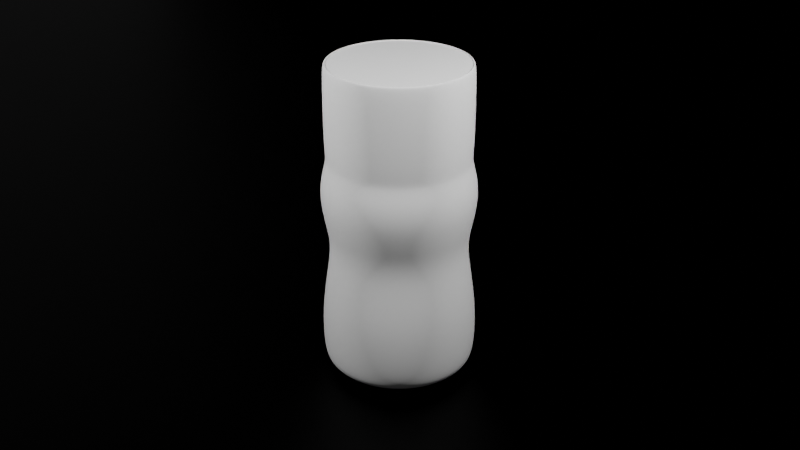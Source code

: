 # Source: PerfectVile.blend  (saved by Blender 3.4.6; exported with 4.5.12 LTS)
import bpy
from mathutils import Matrix  # noqa: F401  (used for matrix-valued properties, if any)

bpy.ops.wm.read_factory_settings(use_empty=True)
scene = bpy.context.scene
scene.name = 'Scene'

# ---- collections
col_collection = bpy.data.collections.new('Collection'); scene.collection.children.link(col_collection)

# ---- materials (node trees are filled in below, after node groups)
mat_material_001 = bpy.data.materials.new('Material.001')
mat_material_002 = bpy.data.materials.new('Material.002')

# ---- material node trees
mat_material_001.use_nodes = True; mat_material_001.node_tree.nodes.clear()
_N = mat_material_001.node_tree.nodes; _L = mat_material_001.node_tree.links
n0 = _N.new('ShaderNodeBsdfPrincipled'); n0.name = 'Principled BSDF'; n0.location = (10, 300)
n0.distribution = 'GGX'
n0.subsurface_method = 'RANDOM_WALK_SKIN'
n0.inputs[0].default_value = (0.0, 0.0, 0.0, 1.0)
n0.inputs[1].default_value = 1.0
n0.inputs[3].default_value = 1.45
n0.inputs[13].default_value = 1.0
n0.inputs[27].default_value = (0.0, 0.0, 0.0, 1.0)
n0.inputs[28].default_value = 1.0
n1 = _N.new('ShaderNodeOutputMaterial'); n1.name = 'Material Output'; n1.location = (300, 300)
_L.new(n0.outputs[0], n1.inputs[0])
n1.is_active_output = True
mat_material_002.use_nodes = True; mat_material_002.node_tree.nodes.clear()
_N = mat_material_002.node_tree.nodes; _L = mat_material_002.node_tree.links
n0 = _N.new('ShaderNodeBsdfPrincipled'); n0.name = 'Principled BSDF'; n0.location = (10, 300)
n0.distribution = 'GGX'
n0.subsurface_method = 'RANDOM_WALK_SKIN'
n0.inputs[0].default_value = (0.0, 0.0, 0.0, 1.0)
n0.inputs[1].default_value = 1.0
n0.inputs[3].default_value = 1.45
n0.inputs[13].default_value = 0.0
n0.inputs[27].default_value = (0.0, 0.0, 0.0, 1.0)
n0.inputs[28].default_value = 1.0
n1 = _N.new('ShaderNodeOutputMaterial'); n1.name = 'Material Output'; n1.location = (300, 300)
_L.new(n0.outputs[0], n1.inputs[0])
n1.is_active_output = True

# ---- world
world_world = bpy.data.worlds.new('World'); scene.world = world_world
world_world.use_nodes = True; world_world.node_tree.nodes.clear()
_N = world_world.node_tree.nodes; _L = world_world.node_tree.links
n0 = _N.new('ShaderNodeOutputWorld'); n0.name = 'World Output'; n0.location = (300, 300)
n1 = _N.new('ShaderNodeBackground'); n1.name = 'Background'; n1.location = (10, 300)
n1.inputs[0].default_value = (0.05088, 0.05088, 0.05088, 1.0)
_L.new(n1.outputs[0], n0.inputs[0])
n0.is_active_output = True
world_world.color = (0.05088, 0.05088, 0.05088)
world_world.use_sun_shadow = False
world_world.sun_shadow_jitter_overblur = 0.0

# ---- cameras
cam_camera = bpy.data.cameras.new('Camera')
cam_camera.clip_end = 100.0
cam_camera.ortho_scale = 7.314

# ---- lights
light_light = bpy.data.lights.new('Light', 'POINT')
light_light.transmission_factor = 0.0
light_light.energy = 1000.0
light_light.shadow_soft_size = 0.1
light_light.shadow_maximum_resolution = 0.006
light_light.use_absolute_resolution = True
light_light_001 = bpy.data.lights.new('Light.001', 'POINT')
light_light_001.transmission_factor = 0.0
light_light_001.energy = 1000.0
light_light_001.shadow_soft_size = 0.1
light_light_001.shadow_maximum_resolution = 0.006
light_light_001.use_absolute_resolution = True
light_light_002 = bpy.data.lights.new('Light.002', 'SPOT')
light_light_002.transmission_factor = 0.0
light_light_002.energy = 1074.0
light_light_002.shadow_soft_size = 6.84
light_light_002.shadow_maximum_resolution = 0.006
light_light_002.use_absolute_resolution = True
light_light_002.spot_blend = 0.4221
light_light_002.spot_size = 1.296

# ---- meshes
me_cylinder = bpy.data.meshes.new('Cylinder')
me_cylinder.from_pydata([(0.0, 1.0, -1.0), (-2.422e-09, 0.8976, 0.9399), (0.1951, 0.9808, -1.0), (0.1751, 0.8804, 0.9399), (0.3827, 0.9239, -1.0), (0.3435, 0.8293, 0.9399), (0.5556, 0.8315, -1.0), (0.4987, 0.7464, 0.9399), (0.7071, 0.7071, -1.0), (0.6347, 0.6347, 0.9399), (0.8315, 0.5556, -1.0), (0.7464, 0.4987, 0.9399), (0.9239, 0.3827, -1.0), (0.8293, 0.3435, 0.9399), (0.9808, 0.1951, -1.0), (0.8804, 0.1751, 0.9399), (1.0, 0.0, -1.0), (0.8976, -7.089e-10, 0.9399), (0.9808, -0.1951, -1.0), (0.8804, -0.1751, 0.9399), (0.9239, -0.3827, -1.0), (0.8293, -0.3435, 0.9399), (0.8315, -0.5556, -1.0), (0.7464, -0.4987, 0.9399), (0.7071, -0.7071, -1.0), (0.6347, -0.6347, 0.9399), (0.5556, -0.8315, -1.0), (0.4987, -0.7464, 0.9399), (0.3827, -0.9239, -1.0), (0.3435, -0.8293, 0.9399), (0.1951, -0.9808, -1.0), (0.1751, -0.8804, 0.9399), (0.0, -1.0, -1.0), (-2.422e-09, -0.8976, 0.9399), (-0.1951, -0.9808, -1.0), (-0.1751, -0.8804, 0.9399), (-0.3827, -0.9239, -1.0), (-0.3435, -0.8293, 0.9399), (-0.5556, -0.8315, -1.0), (-0.4987, -0.7464, 0.9399), (-0.7071, -0.7071, -1.0), (-0.6347, -0.6347, 0.9399), (-0.8315, -0.5556, -1.0), (-0.7464, -0.4987, 0.9399), (-0.9239, -0.3827, -1.0), (-0.8293, -0.3435, 0.9399), (-0.9808, -0.1951, -1.0), (-0.8804, -0.1751, 0.9399), (-1.0, 0.0, -1.0), (-0.8976, -7.089e-10, 0.9399), (-0.9808, 0.1951, -1.0), (-0.8804, 0.1751, 0.9399), (-0.9239, 0.3827, -1.0), (-0.8293, 0.3435, 0.9399), (-0.8315, 0.5556, -1.0), (-0.7464, 0.4987, 0.9399), (-0.7071, 0.7071, -1.0), (-0.6347, 0.6347, 0.9399), (-0.5556, 0.8315, -1.0), (-0.4987, 0.7464, 0.9399), (-0.3827, 0.9239, -1.0), (-0.3435, 0.8293, 0.9399), (-0.1951, 0.9808, -1.0), (-0.1751, 0.8804, 0.9399), (-1.458e-08, 1.0, -1.764), (0.1951, 0.9808, -1.764), (0.3827, 0.9239, -1.764), (0.5556, 0.8315, -1.764), (0.7071, 0.7071, -1.764), (0.8315, 0.5556, -1.764), (0.9239, 0.3827, -1.764), (0.9808, 0.1951, -1.764), (1.0, 0.0, -1.764), (0.9808, -0.1951, -1.764), (0.9239, -0.3827, -1.764), (0.8315, -0.5556, -1.764), (0.7071, -0.7071, -1.764), (0.5556, -0.8315, -1.764), (0.3827, -0.9239, -1.764), (0.1951, -0.9808, -1.764), (-1.458e-08, -1.0, -1.764), (-0.1951, -0.9808, -1.764), (-0.3827, -0.9239, -1.764), (-0.5556, -0.8315, -1.764), (-0.7071, -0.7071, -1.764), (-0.8315, -0.5556, -1.764), (-0.9239, -0.3827, -1.764), (-0.9808, -0.1951, -1.764), (-1.0, 0.0, -1.764), (-0.9808, 0.1951, -1.764), (-0.9239, 0.3827, -1.764), (-0.8315, 0.5556, -1.764), (-0.7071, 0.7071, -1.764), (-0.5556, 0.8315, -1.764), (-0.3827, 0.9239, -1.764), (-0.1951, 0.9808, -1.764), (-2.016e-08, 0.5046, -1.968), (0.09845, 0.4949, -1.968), (0.1931, 0.4662, -1.968), (0.2804, 0.4196, -1.968), (0.3568, 0.3568, -1.968), (0.4196, 0.2804, -1.968), (0.4662, 0.1931, -1.968), (0.4949, 0.09845, -1.968), (0.5046, -3.431e-09, -1.968), (0.4949, -0.09845, -1.968), (0.4662, -0.1931, -1.968), (0.4196, -0.2804, -1.968), (0.3568, -0.3568, -1.968), (0.2804, -0.4196, -1.968), (0.1931, -0.4662, -1.968), (0.09845, -0.4949, -1.968), (-2.016e-08, -0.5046, -1.968), (-0.09845, -0.4949, -1.968), (-0.1931, -0.4662, -1.968), (-0.2804, -0.4196, -1.968), (-0.3568, -0.3568, -1.968), (-0.4196, -0.2804, -1.968), (-0.4662, -0.1931, -1.968), (-0.4949, -0.09845, -1.968), (-0.5046, -3.431e-09, -1.968), (-0.4949, 0.09845, -1.968), (-0.4662, 0.1931, -1.968), (-0.4196, 0.2804, -1.968), (-0.3568, 0.3568, -1.968), (-0.2804, 0.4196, -1.968), (-0.1931, 0.4662, -1.968), (-0.09845, 0.4949, -1.968), (0.8665, 0.1724, -1.876), (0.8162, 0.3381, -1.876), (-0.7346, -0.4908, -1.876), (-0.6247, -0.6247, -1.876), (0.8834, -2.33e-09, -1.876), (-0.8162, -0.3381, -1.876), (0.8665, -0.1724, -1.876), (-0.8665, -0.1724, -1.876), (0.8162, -0.3381, -1.876), (-0.8834, -2.33e-09, -1.876), (0.7346, -0.4908, -1.876), (-0.8665, 0.1724, -1.876), (0.6247, -0.6247, -1.876), (-0.8162, 0.3381, -1.876), (0.4908, -0.7346, -1.876), (-0.7346, 0.4908, -1.876), (0.3381, -0.8162, -1.876), (0.1724, 0.8665, -1.876), (-1.818e-08, 0.8834, -1.876), (-0.6247, 0.6247, -1.876), (0.1724, -0.8665, -1.876), (0.3381, 0.8162, -1.876), (-0.4908, 0.7346, -1.876), (-1.818e-08, -0.8834, -1.876), (0.4908, 0.7346, -1.876), (-0.3381, 0.8162, -1.876), (-0.1724, -0.8665, -1.876), (0.6247, 0.6247, -1.876), (-0.1724, 0.8665, -1.876), (-0.3381, -0.8162, -1.876), (0.7346, 0.4908, -1.876), (-0.4908, -0.7346, -1.876), (-3.346e-09, 0.8512, -0.265), (0.1661, 0.8348, -0.265), (0.3257, 0.7864, -0.265), (0.4729, 0.7077, -0.265), (0.6019, 0.6019, -0.265), (0.7077, 0.4729, -0.265), (0.7864, 0.3257, -0.265), (0.8348, 0.1661, -0.265), (0.8512, -9.7e-10, -0.265), (0.8348, -0.1661, -0.265), (0.7864, -0.3257, -0.265), (0.7077, -0.4729, -0.265), (0.6019, -0.6019, -0.265), (0.4729, -0.7077, -0.265), (0.3257, -0.7864, -0.265), (0.1661, -0.8348, -0.265), (-3.346e-09, -0.8512, -0.265), (-0.1661, -0.8348, -0.265), (-0.3257, -0.7864, -0.265), (-0.4729, -0.7077, -0.265), (-0.6019, -0.6019, -0.265), (-0.7077, -0.4729, -0.265), (-0.7864, -0.3257, -0.265), (-0.8348, -0.1661, -0.265), (-0.8512, -9.7e-10, -0.265), (-0.8348, 0.1661, -0.265), (-0.7864, 0.3257, -0.265), (-0.7077, 0.4729, -0.265), (-0.6019, 0.6019, -0.265), (-0.4729, 0.7077, -0.265), (-0.3257, 0.7864, -0.265), (-0.1661, 0.8348, -0.265), (-1.136e-09, 0.9913, 0.4264), (0.1934, 0.9723, 0.4264), (0.3794, 0.9158, 0.4264), (0.5507, 0.8242, 0.4264), (0.701, 0.701, 0.4264), (0.8242, 0.5507, 0.4264), (0.9158, 0.3794, 0.4264), (0.9723, 0.1934, 0.4264), (0.9913, 1.363e-10, 0.4264), (0.9723, -0.1934, 0.4264), (0.9158, -0.3794, 0.4264), (0.8242, -0.5507, 0.4264), (0.701, -0.701, 0.4264), (0.5507, -0.8242, 0.4264), (0.3794, -0.9158, 0.4264), (0.1934, -0.9723, 0.4264), (-1.136e-09, -0.9913, 0.4264), (-0.1934, -0.9723, 0.4264), (-0.3794, -0.9158, 0.4264), (-0.5507, -0.8242, 0.4264), (-0.701, -0.701, 0.4264), (-0.8242, -0.5507, 0.4264), (-0.9158, -0.3794, 0.4264), (-0.9723, -0.1934, 0.4264), (-0.9913, 1.363e-10, 0.4264), (-0.9723, 0.1934, 0.4264), (-0.9158, 0.3794, 0.4264), (-0.8242, 0.5507, 0.4264), (-0.701, 0.701, 0.4264), (-0.5507, 0.8242, 0.4264), (-0.3794, 0.9158, 0.4264), (-0.1934, 0.9723, 0.4264), (0.1808, 0.9091, 0.08069), (0.3547, 0.8564, 0.08069), (0.515, 0.7707, 0.08069), (0.6554, 0.6554, 0.08069), (0.7707, 0.515, 0.08069), (0.8564, 0.3547, 0.08069), (0.9091, 0.1808, 0.08069), (0.9269, -4.48e-10, 0.08069), (0.9091, -0.1808, 0.08069), (0.8564, -0.3547, 0.08069), (0.7707, -0.515, 0.08069), (0.6554, -0.6554, 0.08069), (0.515, -0.7707, 0.08069), (0.3547, -0.8564, 0.08069), (0.1808, -0.9091, 0.08069), (-2.226e-09, -0.9269, 0.08069), (-0.1808, -0.9091, 0.08069), (-0.3547, -0.8564, 0.08069), (-0.515, -0.7707, 0.08069), (-0.6554, -0.6554, 0.08069), (-0.7707, -0.515, 0.08069), (-0.8564, -0.3547, 0.08069), (-0.9091, -0.1808, 0.08069), (-0.9269, -4.48e-10, 0.08069), (-0.9091, 0.1808, 0.08069), (-0.8564, 0.3547, 0.08069), (-0.7707, 0.515, 0.08069), (-0.6554, 0.6554, 0.08069), (-0.515, 0.7707, 0.08069), (-0.3547, 0.8564, 0.08069), (-0.1808, 0.9091, 0.08069), (-2.226e-09, 0.9269, 0.08069), (-1.528e-09, 0.9699, 0.7011), (0.1892, 0.9513, 0.7011), (0.3712, 0.8961, 0.7011), (0.5389, 0.8064, 0.7011), (0.6858, 0.6858, 0.7011), (0.8064, 0.5389, 0.7011), (0.8961, 0.3712, 0.7011), (0.9513, 0.1892, 0.7011), (0.9699, 1.675e-10, 0.7011), (0.9513, -0.1892, 0.7011), (0.8961, -0.3712, 0.7011), (0.8064, -0.5389, 0.7011), (0.6858, -0.6858, 0.7011), (0.5389, -0.8064, 0.7011), (0.3712, -0.8961, 0.7011), (0.1892, -0.9513, 0.7011), (-1.528e-09, -0.9699, 0.7011), (-0.1892, -0.9513, 0.7011), (-0.3712, -0.8961, 0.7011), (-0.5389, -0.8064, 0.7011), (-0.6858, -0.6858, 0.7011), (-0.8064, -0.5389, 0.7011), (-0.8961, -0.3712, 0.7011), (-0.9513, -0.1892, 0.7011), (-0.9699, 1.675e-10, 0.7011), (-0.9513, 0.1892, 0.7011), (-0.8961, 0.3712, 0.7011), (-0.8064, 0.5389, 0.7011), (-0.6858, 0.6858, 0.7011), (-0.5389, 0.8064, 0.7011), (-0.3712, 0.8961, 0.7011), (-0.1892, 0.9513, 0.7011), (-3.619e-09, 0.9219, 1.064), (0.1799, 0.9042, 1.064), (0.3528, 0.8518, 1.064), (0.5122, 0.7666, 1.064), (0.6519, 0.6519, 1.064), (0.7666, 0.5122, 1.064), (0.8518, 0.3528, 1.064), (0.9042, 0.1799, 1.064), (0.9219, -8.53e-10, 1.064), (0.9042, -0.1799, 1.064), (0.8518, -0.3528, 1.064), (0.7666, -0.5122, 1.064), (0.6519, -0.6519, 1.064), (0.5122, -0.7666, 1.064), (0.3528, -0.8518, 1.064), (0.1799, -0.9042, 1.064), (-3.619e-09, -0.9219, 1.064), (-0.1799, -0.9042, 1.064), (-0.3528, -0.8518, 1.064), (-0.5122, -0.7666, 1.064), (-0.6519, -0.6519, 1.064), (-0.7666, -0.5122, 1.064), (-0.8518, -0.3528, 1.064), (-0.9042, -0.1799, 1.064), (-0.9219, -8.53e-10, 1.064), (-0.9042, 0.1799, 1.064), (-0.8518, 0.3528, 1.064), (-0.7666, 0.5122, 1.064), (-0.6519, 0.6519, 1.064), (-0.5122, 0.7666, 1.064), (-0.3528, 0.8518, 1.064), (-0.1799, 0.9042, 1.064), (1.723e-08, 0.9219, 2.124), (0.1799, 0.9042, 2.124), (0.3528, 0.8518, 2.124), (0.5122, 0.7666, 2.124), (0.6519, 0.6519, 2.124), (0.7666, 0.5122, 2.124), (0.8518, 0.3528, 2.124), (0.9042, 0.1799, 2.124), (0.9219, -8.53e-10, 2.124), (0.9042, -0.1799, 2.124), (0.8518, -0.3528, 2.124), (0.7666, -0.5122, 2.124), (0.6519, -0.6519, 2.124), (0.5122, -0.7666, 2.124), (0.3528, -0.8518, 2.124), (0.1799, -0.9042, 2.124), (1.723e-08, -0.9219, 2.124), (-0.1799, -0.9042, 2.124), (-0.3528, -0.8518, 2.124), (-0.5122, -0.7666, 2.124), (-0.6519, -0.6519, 2.124), (-0.7666, -0.5122, 2.124), (-0.8518, -0.3528, 2.124), (-0.9042, -0.1799, 2.124), (-0.9219, -8.53e-10, 2.124), (-0.9042, 0.1799, 2.124), (-0.8518, 0.3528, 2.124), (-0.7666, 0.5122, 2.124), (-0.6519, 0.6519, 2.124), (-0.5122, 0.7666, 2.124), (-0.3528, 0.8518, 2.124), (-0.1799, 0.9042, 2.124), (1.339e-08, 0.893, 2.16), (0.1742, 0.8758, 2.16), (0.3417, 0.825, 2.16), (0.4961, 0.7425, 2.16), (0.6314, 0.6314, 2.16), (0.7425, 0.4961, 2.16), (0.825, 0.3417, 2.16), (0.8758, 0.1742, 2.16), (0.893, -6.811e-10, 2.16), (0.8758, -0.1742, 2.16), (0.825, -0.3417, 2.16), (0.7425, -0.4961, 2.16), (0.6314, -0.6314, 2.16), (0.4961, -0.7425, 2.16), (0.3417, -0.825, 2.16), (0.1742, -0.8758, 2.16), (1.339e-08, -0.893, 2.16), (-0.1742, -0.8758, 2.16), (-0.3417, -0.825, 2.16), (-0.4961, -0.7425, 2.16), (-0.6314, -0.6314, 2.16), (-0.7425, -0.4961, 2.16), (-0.825, -0.3417, 2.16), (-0.8758, -0.1742, 2.16), (-0.893, -6.811e-10, 2.16), (-0.8758, 0.1742, 2.16), (-0.825, 0.3417, 2.16), (-0.7425, 0.4961, 2.16), (-0.6314, 0.6314, 2.16), (-0.4961, 0.7425, 2.16), (-0.3417, 0.825, 2.16), (-0.1742, 0.8758, 2.16), (-1.973e-08, 0.5011, -1.882), (0.09775, 0.4914, -1.882), (0.1917, 0.4629, -1.882), (0.2784, 0.4166, -1.882), (0.3543, 0.3543, -1.882), (0.4166, 0.2784, -1.882), (0.4629, 0.1917, -1.882), (0.4914, 0.09775, -1.882), (0.5011, -3.458e-09, -1.882), (0.4914, -0.09775, -1.882), (0.4629, -0.1917, -1.882), (0.4166, -0.2784, -1.882), (0.3543, -0.3543, -1.882), (0.2784, -0.4166, -1.882), (0.1917, -0.4629, -1.882), (0.09775, -0.4914, -1.882), (-1.973e-08, -0.5011, -1.882), (-0.09775, -0.4914, -1.882), (-0.1917, -0.4629, -1.882), (-0.2784, -0.4166, -1.882), (-0.3543, -0.3543, -1.882), (-0.4166, -0.2784, -1.882), (-0.4629, -0.1917, -1.882), (-0.4914, -0.09775, -1.882), (-0.5011, -3.471e-09, -1.882), (-0.4914, 0.09775, -1.882), (-0.4629, 0.1917, -1.882), (-0.4166, 0.2784, -1.882), (-0.3543, 0.3543, -1.882), (-0.2784, 0.4166, -1.882), (-0.1917, 0.4629, -1.882), (-0.09775, 0.4914, -1.882), (-1.976e-08, 0.5046, -1.882), (0.09845, 0.4949, -1.882), (0.1931, 0.4662, -1.882), (0.2804, 0.4196, -1.882), (0.3568, 0.3568, -1.882), (0.4196, 0.2804, -1.882), (0.4662, 0.1931, -1.882), (0.4949, 0.09845, -1.882), (0.5046, -3.431e-09, -1.882), (0.4949, -0.09845, -1.882), (0.4662, -0.1931, -1.882), (0.4196, -0.2804, -1.882), (0.3568, -0.3568, -1.882), (0.2804, -0.4196, -1.882), (0.1931, -0.4662, -1.882), (0.09845, -0.4949, -1.882), (-1.976e-08, -0.5046, -1.882), (-0.09845, -0.4949, -1.882), (-0.1931, -0.4662, -1.882), (-0.2804, -0.4196, -1.882), (-0.3568, -0.3568, -1.882), (-0.4196, -0.2804, -1.882), (-0.4662, -0.1931, -1.882), (-0.4949, -0.09845, -1.882), (-0.5046, -3.431e-09, -1.882), (-0.4949, 0.09845, -1.882), (-0.4662, 0.1931, -1.882), (-0.4196, 0.2804, -1.882), (-0.3568, 0.3568, -1.882), (-0.2804, 0.4196, -1.882), (-0.1931, 0.4662, -1.882), (-0.09845, 0.4949, -1.882), (1.335e-08, 0.881, 2.16), (0.1719, 0.8641, 2.16), (0.3371, 0.8139, 2.16), (0.4895, 0.7325, 2.16), (0.623, 0.623, 2.16), (0.7325, 0.4895, 2.16), (0.8139, 0.3371, 2.16), (0.8641, 0.1719, 2.16), (0.881, -6.811e-10, 2.16), (0.8641, -0.1719, 2.16), (0.8139, -0.3371, 2.16), (0.7325, -0.4895, 2.16), (0.623, -0.623, 2.16), (0.4895, -0.7325, 2.16), (0.3371, -0.8139, 2.16), (0.1719, -0.8641, 2.16), (1.335e-08, -0.881, 2.16), (-0.1719, -0.8641, 2.16), (-0.3371, -0.8139, 2.16), (-0.4895, -0.7325, 2.16), (-0.623, -0.623, 2.16), (-0.7325, -0.4895, 2.16), (-0.8139, -0.3371, 2.16), (-0.8641, -0.1719, 2.16), (-0.881, -6.811e-10, 2.16), (-0.8641, 0.1719, 2.16), (-0.8139, 0.3371, 2.16), (-0.7325, 0.4895, 2.16), (-0.623, 0.623, 2.16), (-0.4895, 0.7325, 2.16), (-0.3371, 0.8139, 2.16), (-0.1719, 0.8641, 2.16), (0.1742, 0.8758, 2.16), (1.339e-08, 0.893, 2.16), (0.3417, 0.825, 2.16), (0.4961, 0.7425, 2.16), (0.6314, 0.6314, 2.16), (0.7425, 0.4961, 2.16), (0.825, 0.3417, 2.16), (0.8758, 0.1742, 2.16), (0.893, -6.811e-10, 2.16), (0.8758, -0.1742, 2.16), (0.825, -0.3417, 2.16), (0.7425, -0.4961, 2.16), (0.6314, -0.6314, 2.16), (0.4961, -0.7425, 2.16), (0.3417, -0.825, 2.16), (0.1742, -0.8758, 2.16), (1.339e-08, -0.893, 2.16), (-0.1742, -0.8758, 2.16), (-0.3417, -0.825, 2.16), (-0.4961, -0.7425, 2.16), (-0.6314, -0.6314, 2.16), (-0.7425, -0.4961, 2.16), (-0.825, -0.3417, 2.16), (-0.8758, -0.1742, 2.16), (-0.893, -6.811e-10, 2.16), (-0.8758, 0.1742, 2.16), (-0.825, 0.3417, 2.16), (-0.7425, 0.4961, 2.16), (-0.6314, 0.6314, 2.16), (-0.4961, 0.7425, 2.16), (-0.3417, 0.825, 2.16), (-0.1742, 0.8758, 2.16), (1.421e-08, 0.881, 2.147), (0.1719, 0.8641, 2.147), (0.3371, 0.8139, 2.147), (0.4895, 0.7325, 2.147), (0.623, 0.623, 2.147), (0.7325, 0.4895, 2.147), (0.8139, 0.3371, 2.147), (0.8641, 0.1719, 2.147), (0.881, -6.811e-10, 2.147), (0.8641, -0.1719, 2.147), (0.8139, -0.3371, 2.147), (0.7325, -0.4895, 2.147), (0.623, -0.623, 2.147), (0.4895, -0.7325, 2.147), (0.3371, -0.8139, 2.147), (0.1719, -0.8641, 2.147), (1.421e-08, -0.881, 2.147), (-0.1719, -0.8641, 2.147), (-0.3371, -0.8139, 2.147), (-0.4895, -0.7325, 2.147), (-0.623, -0.623, 2.147), (-0.7325, -0.4895, 2.147), (-0.8139, -0.3371, 2.147), (-0.8641, -0.1719, 2.147), (-0.881, -6.811e-10, 2.147), (-0.8641, 0.1719, 2.147), (-0.8139, 0.3371, 2.147), (-0.7325, 0.4895, 2.147), (-0.623, 0.623, 2.147), (-0.4895, 0.7325, 2.147), (-0.3371, 0.8139, 2.147), (-0.1719, 0.8641, 2.147), (0.1719, 0.8641, 2.147), (1.421e-08, 0.881, 2.147), (0.3371, 0.8139, 2.147), (0.4895, 0.7325, 2.147), (0.623, 0.623, 2.147), (0.7325, 0.4895, 2.147), (0.8139, 0.3371, 2.147), (0.8641, 0.1719, 2.147), (0.881, -6.811e-10, 2.147), (0.8641, -0.1719, 2.147), (0.8139, -0.3371, 2.147), (0.7325, -0.4895, 2.147), (0.623, -0.623, 2.147), (0.4895, -0.7325, 2.147), (0.3371, -0.8139, 2.147), (0.1719, -0.8641, 2.147), (1.421e-08, -0.881, 2.147), (-0.1719, -0.8641, 2.147), (-0.3371, -0.8139, 2.147), (-0.4895, -0.7325, 2.147), (-0.623, -0.623, 2.147), (-0.7325, -0.4895, 2.147), (-0.8139, -0.3371, 2.147), (-0.8641, -0.1719, 2.147), (-0.881, -6.811e-10, 2.147), (-0.8641, 0.1719, 2.147), (-0.8139, 0.3371, 2.147), (-0.7325, 0.4895, 2.147), (-0.623, 0.623, 2.147), (-0.4895, 0.7325, 2.147), (-0.3371, 0.8139, 2.147), (-0.1719, 0.8641, 2.147)], [], [(256, 1, 3, 257), (257, 3, 5, 258), (258, 5, 7, 259), (259, 7, 9, 260), (260, 9, 11, 261), (261, 11, 13, 262), (262, 13, 15, 263), (263, 15, 17, 264), (264, 17, 19, 265), (265, 19, 21, 266), (266, 21, 23, 267), (267, 23, 25, 268), (268, 25, 27, 269), (269, 27, 29, 270), (270, 29, 31, 271), (271, 31, 33, 272), (272, 33, 35, 273), (273, 35, 37, 274), (274, 37, 39, 275), (275, 39, 41, 276), (276, 41, 43, 277), (277, 43, 45, 278), (278, 45, 47, 279), (279, 47, 49, 280), (280, 49, 51, 281), (281, 51, 53, 282), (282, 53, 55, 283), (283, 55, 57, 284), (284, 57, 59, 285), (285, 59, 61, 286), (7, 5, 290, 291), (286, 61, 63, 287), (287, 63, 1, 256), (14, 16, 72, 71), (129, 128, 103, 102), (32, 34, 81, 80), (50, 52, 90, 89), (6, 8, 68, 67), (24, 26, 77, 76), (42, 44, 86, 85), (60, 62, 95, 94), (16, 18, 73, 72), (34, 36, 82, 81), (52, 54, 91, 90), (8, 10, 69, 68), (26, 28, 78, 77), (44, 46, 87, 86), (0, 2, 65, 64), (62, 0, 64, 95), (18, 20, 74, 73), (36, 38, 83, 82), (54, 56, 92, 91), (10, 12, 70, 69), (28, 30, 79, 78), (46, 48, 88, 87), (2, 4, 66, 65), (20, 22, 75, 74), (38, 40, 84, 83), (56, 58, 93, 92), (12, 14, 71, 70), (30, 32, 80, 79), (48, 50, 89, 88), (4, 6, 67, 66), (22, 24, 76, 75), (40, 42, 85, 84), (58, 60, 94, 93), (105, 106, 426, 425), (131, 130, 117, 116), (128, 132, 104, 103), (130, 133, 118, 117), (132, 134, 105, 104), (133, 135, 119, 118), (134, 136, 106, 105), (135, 137, 120, 119), (136, 138, 107, 106), (137, 139, 121, 120), (138, 140, 108, 107), (139, 141, 122, 121), (140, 142, 109, 108), (141, 143, 123, 122), (142, 144, 110, 109), (146, 145, 97, 96), (143, 147, 124, 123), (144, 148, 111, 110), (145, 149, 98, 97), (147, 150, 125, 124), (148, 151, 112, 111), (149, 152, 99, 98), (150, 153, 126, 125), (151, 154, 113, 112), (152, 155, 100, 99), (153, 156, 127, 126), (154, 157, 114, 113), (155, 158, 101, 100), (156, 146, 96, 127), (157, 159, 115, 114), (158, 129, 102, 101), (159, 131, 116, 115), (83, 84, 131, 159), (69, 70, 129, 158), (82, 83, 159, 157), (95, 64, 146, 156), (68, 69, 158, 155), (81, 82, 157, 154), (94, 95, 156, 153), (67, 68, 155, 152), (80, 81, 154, 151), (93, 94, 153, 150), (66, 67, 152, 149), (79, 80, 151, 148), (92, 93, 150, 147), (65, 66, 149, 145), (78, 79, 148, 144), (91, 92, 147, 143), (64, 65, 145, 146), (77, 78, 144, 142), (90, 91, 143, 141), (76, 77, 142, 140), (89, 90, 141, 139), (75, 76, 140, 138), (88, 89, 139, 137), (74, 75, 138, 136), (87, 88, 137, 135), (73, 74, 136, 134), (86, 87, 135, 133), (72, 73, 134, 132), (85, 86, 133, 130), (71, 72, 132, 128), (84, 85, 130, 131), (70, 71, 128, 129), (62, 191, 160, 0), (60, 190, 191, 62), (58, 189, 190, 60), (56, 188, 189, 58), (54, 187, 188, 56), (52, 186, 187, 54), (50, 185, 186, 52), (48, 184, 185, 50), (46, 183, 184, 48), (44, 182, 183, 46), (42, 181, 182, 44), (40, 180, 181, 42), (38, 179, 180, 40), (36, 178, 179, 38), (34, 177, 178, 36), (32, 176, 177, 34), (30, 175, 176, 32), (28, 174, 175, 30), (26, 173, 174, 28), (24, 172, 173, 26), (22, 171, 172, 24), (20, 170, 171, 22), (18, 169, 170, 20), (16, 168, 169, 18), (14, 167, 168, 16), (12, 166, 167, 14), (10, 165, 166, 12), (8, 164, 165, 10), (6, 163, 164, 8), (4, 162, 163, 6), (2, 161, 162, 4), (0, 160, 161, 2), (254, 223, 192, 255), (253, 222, 223, 254), (252, 221, 222, 253), (251, 220, 221, 252), (250, 219, 220, 251), (249, 218, 219, 250), (248, 217, 218, 249), (247, 216, 217, 248), (246, 215, 216, 247), (245, 214, 215, 246), (244, 213, 214, 245), (243, 212, 213, 244), (242, 211, 212, 243), (241, 210, 211, 242), (240, 209, 210, 241), (239, 208, 209, 240), (238, 207, 208, 239), (237, 206, 207, 238), (236, 205, 206, 237), (235, 204, 205, 236), (234, 203, 204, 235), (233, 202, 203, 234), (232, 201, 202, 233), (231, 200, 201, 232), (230, 199, 200, 231), (229, 198, 199, 230), (228, 197, 198, 229), (227, 196, 197, 228), (226, 195, 196, 227), (225, 194, 195, 226), (224, 193, 194, 225), (255, 192, 193, 224), (160, 255, 224, 161), (161, 224, 225, 162), (162, 225, 226, 163), (163, 226, 227, 164), (164, 227, 228, 165), (165, 228, 229, 166), (166, 229, 230, 167), (167, 230, 231, 168), (168, 231, 232, 169), (169, 232, 233, 170), (170, 233, 234, 171), (171, 234, 235, 172), (172, 235, 236, 173), (173, 236, 237, 174), (174, 237, 238, 175), (175, 238, 239, 176), (176, 239, 240, 177), (177, 240, 241, 178), (178, 241, 242, 179), (179, 242, 243, 180), (180, 243, 244, 181), (181, 244, 245, 182), (182, 245, 246, 183), (183, 246, 247, 184), (184, 247, 248, 185), (185, 248, 249, 186), (186, 249, 250, 187), (187, 250, 251, 188), (188, 251, 252, 189), (189, 252, 253, 190), (190, 253, 254, 191), (191, 254, 255, 160), (223, 287, 256, 192), (222, 286, 287, 223), (221, 285, 286, 222), (220, 284, 285, 221), (219, 283, 284, 220), (218, 282, 283, 219), (217, 281, 282, 218), (216, 280, 281, 217), (215, 279, 280, 216), (214, 278, 279, 215), (213, 277, 278, 214), (212, 276, 277, 213), (211, 275, 276, 212), (210, 274, 275, 211), (209, 273, 274, 210), (208, 272, 273, 209), (207, 271, 272, 208), (206, 270, 271, 207), (205, 269, 270, 206), (204, 268, 269, 205), (203, 267, 268, 204), (202, 266, 267, 203), (201, 265, 266, 202), (200, 264, 265, 201), (199, 263, 264, 200), (198, 262, 263, 199), (197, 261, 262, 198), (196, 260, 261, 197), (195, 259, 260, 196), (194, 258, 259, 195), (193, 257, 258, 194), (192, 256, 257, 193), (289, 288, 320, 321), (25, 23, 299, 300), (43, 41, 308, 309), (61, 59, 317, 318), (17, 15, 295, 296), (35, 33, 304, 305), (53, 51, 313, 314), (9, 7, 291, 292), (27, 25, 300, 301), (45, 43, 309, 310), (63, 61, 318, 319), (19, 17, 296, 297), (37, 35, 305, 306), (55, 53, 314, 315), (11, 9, 292, 293), (29, 27, 301, 302), (47, 45, 310, 311), (3, 1, 288, 289), (1, 63, 319, 288), (21, 19, 297, 298), (39, 37, 306, 307), (57, 55, 315, 316), (13, 11, 293, 294), (31, 29, 302, 303), (49, 47, 311, 312), (5, 3, 289, 290), (23, 21, 298, 299), (41, 39, 307, 308), (59, 57, 316, 317), (15, 13, 294, 295), (33, 31, 303, 304), (51, 49, 312, 313), (324, 323, 355, 356), (316, 315, 347, 348), (303, 302, 334, 335), (290, 289, 321, 322), (317, 316, 348, 349), (304, 303, 335, 336), (291, 290, 322, 323), (318, 317, 349, 350), (305, 304, 336, 337), (292, 291, 323, 324), (319, 318, 350, 351), (306, 305, 337, 338), (293, 292, 324, 325), (288, 319, 351, 320), (307, 306, 338, 339), (294, 293, 325, 326), (308, 307, 339, 340), (295, 294, 326, 327), (309, 308, 340, 341), (296, 295, 327, 328), (310, 309, 341, 342), (297, 296, 328, 329), (311, 310, 342, 343), (298, 297, 329, 330), (312, 311, 343, 344), (299, 298, 330, 331), (313, 312, 344, 345), (300, 299, 331, 332), (314, 313, 345, 346), (301, 300, 332, 333), (315, 314, 346, 347), (302, 301, 333, 334), (376, 375, 503, 504), (351, 350, 382, 383), (338, 337, 369, 370), (325, 324, 356, 357), (320, 351, 383, 352), (339, 338, 370, 371), (326, 325, 357, 358), (340, 339, 371, 372), (327, 326, 358, 359), (341, 340, 372, 373), (328, 327, 359, 360), (342, 341, 373, 374), (329, 328, 360, 361), (343, 342, 374, 375), (330, 329, 361, 362), (344, 343, 375, 376), (331, 330, 362, 363), (345, 344, 376, 377), (332, 331, 363, 364), (346, 345, 377, 378), (333, 332, 364, 365), (347, 346, 378, 379), (334, 333, 365, 366), (321, 320, 352, 353), (348, 347, 379, 380), (335, 334, 366, 367), (322, 321, 353, 354), (349, 348, 380, 381), (336, 335, 367, 368), (323, 322, 354, 355), (350, 349, 381, 382), (337, 336, 368, 369), (384, 385, 386, 387, 388, 389, 390, 391, 392, 393, 394, 395, 396, 397, 398, 399, 400, 401, 402, 403, 404, 405, 406, 407, 408, 409, 410, 411, 412, 413, 414, 415), (119, 120, 440, 439), (106, 107, 427, 426), (120, 121, 441, 440), (107, 108, 428, 427), (121, 122, 442, 441), (108, 109, 429, 428), (122, 123, 443, 442), (109, 110, 430, 429), (96, 97, 417, 416), (123, 124, 444, 443), (110, 111, 431, 430), (97, 98, 418, 417), (124, 125, 445, 444), (111, 112, 432, 431), (98, 99, 419, 418), (125, 126, 446, 445), (112, 113, 433, 432), (99, 100, 420, 419), (126, 127, 447, 446), (113, 114, 434, 433), (100, 101, 421, 420), (127, 96, 416, 447), (114, 115, 435, 434), (101, 102, 422, 421), (115, 116, 436, 435), (102, 103, 423, 422), (116, 117, 437, 436), (103, 104, 424, 423), (117, 118, 438, 437), (104, 105, 425, 424), (118, 119, 439, 438), (385, 384, 416, 417), (386, 385, 417, 418), (387, 386, 418, 419), (388, 387, 419, 420), (389, 388, 420, 421), (390, 389, 421, 422), (391, 390, 422, 423), (392, 391, 423, 424), (393, 392, 424, 425), (394, 393, 425, 426), (395, 394, 426, 427), (396, 395, 427, 428), (397, 396, 428, 429), (398, 397, 429, 430), (399, 398, 430, 431), (400, 399, 431, 432), (401, 400, 432, 433), (402, 401, 433, 434), (403, 402, 434, 435), (404, 403, 435, 436), (405, 404, 436, 437), (406, 405, 437, 438), (407, 406, 438, 439), (408, 407, 439, 440), (409, 408, 440, 441), (410, 409, 441, 442), (411, 410, 442, 443), (412, 411, 443, 444), (413, 412, 444, 445), (414, 413, 445, 446), (415, 414, 446, 447), (384, 415, 447, 416), (457, 456, 552, 553), (363, 362, 490, 491), (377, 376, 504, 505), (364, 363, 491, 492), (378, 377, 505, 506), (365, 364, 492, 493), (379, 378, 506, 507), (366, 365, 493, 494), (353, 352, 481, 480), (380, 379, 507, 508), (367, 366, 494, 495), (354, 353, 480, 482), (381, 380, 508, 509), (368, 367, 495, 496), (355, 354, 482, 483), (382, 381, 509, 510), (369, 368, 496, 497), (356, 355, 483, 484), (383, 382, 510, 511), (370, 369, 497, 498), (357, 356, 484, 485), (352, 383, 511, 481), (371, 370, 498, 499), (358, 357, 485, 486), (372, 371, 499, 500), (359, 358, 486, 487), (373, 372, 500, 501), (360, 359, 487, 488), (374, 373, 501, 502), (361, 360, 488, 489), (375, 374, 502, 503), (362, 361, 489, 490), (448, 449, 480, 481), (449, 450, 482, 480), (450, 451, 483, 482), (451, 452, 484, 483), (452, 453, 485, 484), (453, 454, 486, 485), (454, 455, 487, 486), (455, 456, 488, 487), (456, 457, 489, 488), (457, 458, 490, 489), (458, 459, 491, 490), (459, 460, 492, 491), (460, 461, 493, 492), (461, 462, 494, 493), (462, 463, 495, 494), (463, 464, 496, 495), (464, 465, 497, 496), (465, 466, 498, 497), (466, 467, 499, 498), (467, 468, 500, 499), (468, 469, 501, 500), (469, 470, 502, 501), (470, 471, 503, 502), (471, 472, 504, 503), (472, 473, 505, 504), (473, 474, 506, 505), (474, 475, 507, 506), (475, 476, 508, 507), (476, 477, 509, 508), (477, 478, 510, 509), (478, 479, 511, 510), (479, 448, 481, 511), (513, 512, 543, 542, 541, 540, 539, 538, 537, 536, 535, 534, 533, 532, 531, 530, 529, 528, 527, 526, 525, 524, 523, 522, 521, 520, 519, 518, 517, 516, 515, 514), (471, 470, 566, 567), (458, 457, 553, 554), (472, 471, 567, 568), (459, 458, 554, 555), (473, 472, 568, 569), (460, 459, 555, 556), (474, 473, 569, 570), (461, 460, 556, 557), (475, 474, 570, 571), (462, 461, 557, 558), (449, 448, 545, 544), (476, 475, 571, 572), (463, 462, 558, 559), (450, 449, 544, 546), (477, 476, 572, 573), (464, 463, 559, 560), (451, 450, 546, 547), (478, 477, 573, 574), (465, 464, 560, 561), (452, 451, 547, 548), (479, 478, 574, 575), (466, 465, 561, 562), (453, 452, 548, 549), (448, 479, 575, 545), (467, 466, 562, 563), (454, 453, 549, 550), (468, 467, 563, 564), (455, 454, 550, 551), (469, 468, 564, 565), (456, 455, 551, 552), (470, 469, 565, 566), (512, 513, 544, 545), (513, 514, 546, 544), (514, 515, 547, 546), (515, 516, 548, 547), (516, 517, 549, 548), (517, 518, 550, 549), (518, 519, 551, 550), (519, 520, 552, 551), (520, 521, 553, 552), (521, 522, 554, 553), (522, 523, 555, 554), (523, 524, 556, 555), (524, 525, 557, 556), (525, 526, 558, 557), (526, 527, 559, 558), (527, 528, 560, 559), (528, 529, 561, 560), (529, 530, 562, 561), (530, 531, 563, 562), (531, 532, 564, 563), (532, 533, 565, 564), (533, 534, 566, 565), (534, 535, 567, 566), (535, 536, 568, 567), (536, 537, 569, 568), (537, 538, 570, 569), (538, 539, 571, 570), (539, 540, 572, 571), (540, 541, 573, 572), (541, 542, 574, 573), (542, 543, 575, 574), (543, 512, 545, 575)])
_uv = me_cylinder.uv_layers.new(name='UVMap')
_uv.uv.foreach_set('vector', [1.001, 0.9218, 1.0, 1.0, 0.9688, 1.0, 0.9688, 0.9218, 0.9688, 0.9218, 0.9688, 1.0, 0.9375, 1.0, 0.9375, 0.9218, 0.9375, 0.9218, 0.9375, 1.0, 0.9062, 1.0, 0.9062, 0.9218, 0.9062, 0.9218, 0.9062, 1.0, 0.875, 1.0, 0.875, 0.9218, 0.875, 0.9218, 0.875, 1.0, 0.8438, 1.0, 0.8438, 0.9218, 0.8438, 0.9218, 0.8438, 1.0, 0.8125, 1.0, 0.8125, 0.9218, 0.8125, 0.9218, 0.8125, 1.0, 0.7812, 1.0, 0.7812, 0.9218, 0.7812, 0.9218, 0.7812, 1.0, 0.75, 1.0, 0.75, 0.9218, 0.75, 0.9218, 0.75, 1.0, 0.7188, 1.0, 0.7188, 0.9218, 0.7188, 0.9218, 0.7188, 1.0, 0.6875, 1.0, 0.6875, 0.9218, 0.6875, 0.9218, 0.6875, 1.0, 0.6562, 1.0, 0.6562, 0.9218, 0.6562, 0.9218, 0.6562, 1.0, 0.625, 1.0, 0.625, 0.9218, 0.625, 0.9218, 0.625, 1.0, 0.5938, 1.0, 0.5938, 0.9218, 0.5938, 0.9218, 0.5938, 1.0, 0.5625, 1.0, 0.5625, 0.9218, 0.5625, 0.9218, 0.5625, 1.0, 0.5312, 1.0, 0.5312, 0.9218, 0.5312, 0.9218, 0.5312, 1.0, 0.5, 1.0, 0.5, 0.9218, 0.5, 0.9218, 0.5, 1.0, 0.4688, 1.0, 0.4688, 0.9218, 0.4688, 0.9218, 0.4688, 1.0, 0.4375, 1.0, 0.4375, 0.9218, 0.4375, 0.9218, 0.4375, 1.0, 0.4062, 1.0, 0.4062, 0.9218, 0.4062, 0.9218, 0.4062, 1.0, 0.375, 1.0, 0.375, 0.9218, 0.375, 0.9218, 0.375, 1.0, 0.3438, 1.0, 0.3438, 0.9218, 0.3438, 0.9218, 0.3438, 1.0, 0.3125, 1.0, 0.3125, 0.9218, 0.3125, 0.9218, 0.3125, 1.0, 0.2812, 1.0, 0.2812, 0.9218, 0.2812, 0.9218, 0.2812, 1.0, 0.25, 1.0, 0.25, 0.9218, 0.25, 0.9218, 0.25, 1.0, 0.2188, 1.0, 0.2188, 0.9218, 0.2188, 0.9218, 0.2188, 1.0, 0.1875, 1.0, 0.1875, 0.9218, 0.1875, 0.9218, 0.1875, 1.0, 0.1562, 1.0, 0.1562, 0.9218, 0.1562, 0.9218, 0.1562, 1.0, 0.125, 1.0, 0.125, 0.9218, 0.125, 0.9218, 0.125, 1.0, 0.09375, 1.0, 0.09375, 0.9218, 0.09375, 0.9218, 0.09375, 1.0, 0.0625, 1.0, 0.0625, 0.9218, 0.9062, 1.0, 0.9375, 1.0, 0.9375, 1.0, 0.9062, 1.0, 0.0625, 0.9218, 0.0625, 1.0, 0.03125, 1.0, 0.03125, 0.9218, 0.03125, 0.9218, 0.03125, 1.0, 0.0, 1.0, -0.0005017, 0.9218, 0.7812, 0.5, 0.75, 0.5, 0.75, 0.5, 0.7812, 0.5, 0.8125, 0.5, 0.7812, 0.5, 0.7812, 0.5, 0.8125, 0.5, 0.5, 0.5, 0.4688, 0.5, 0.4688, 0.5, 0.5, 0.5, 0.2188, 0.5, 0.1875, 0.5, 0.1875, 0.5, 0.2188, 0.5, 0.9062, 0.5, 0.875, 0.5, 0.875, 0.5, 0.9062, 0.5, 0.625, 0.5, 0.5938, 0.5, 0.5938, 0.5, 0.625, 0.5, 0.3438, 0.5, 0.3125, 0.5, 0.3125, 0.5, 0.3438, 0.5, 0.0625, 0.5, 0.03125, 0.5, 0.03125, 0.5, 0.0625, 0.5, 0.75, 0.5, 0.7188, 0.5, 0.7188, 0.5, 0.75, 0.5, 0.4688, 0.5, 0.4375, 0.5, 0.4375, 0.5, 0.4688, 0.5, 0.1875, 0.5, 0.1562, 0.5, 0.1562, 0.5, 0.1875, 0.5, 0.875, 0.5, 0.8438, 0.5, 0.8438, 0.5, 0.875, 0.5, 0.5938, 0.5, 0.5625, 0.5, 0.5625, 0.5, 0.5938, 0.5, 0.3125, 0.5, 0.2812, 0.5, 0.2812, 0.5, 0.3125, 0.5, 1.0, 0.5, 0.9688, 0.5, 0.9688, 0.5, 1.0, 0.5, 0.03125, 0.5, 0.0, 0.5, 0.0, 0.5, 0.03125, 0.5, 0.7188, 0.5, 0.6875, 0.5, 0.6875, 0.5, 0.7188, 0.5, 0.4375, 0.5, 0.4062, 0.5, 0.4062, 0.5, 0.4375, 0.5, 0.1562, 0.5, 0.125, 0.5, 0.125, 0.5, 0.1562, 0.5, 0.8438, 0.5, 0.8125, 0.5, 0.8125, 0.5, 0.8438, 0.5, 0.5625, 0.5, 0.5312, 0.5, 0.5312, 0.5, 0.5625, 0.5, 0.2812, 0.5, 0.25, 0.5, 0.25, 0.5, 0.2812, 0.5, 0.9688, 0.5, 0.9375, 0.5, 0.9375, 0.5, 0.9688, 0.5, 0.6875, 0.5, 0.6562, 0.5, 0.6562, 0.5, 0.6875, 0.5, 0.4062, 0.5, 0.375, 0.5, 0.375, 0.5, 0.4062, 0.5, 0.125, 0.5, 0.09375, 0.5, 0.09375, 0.5, 0.125, 0.5, 0.8125, 0.5, 0.7812, 0.5, 0.7812, 0.5, 0.8125, 0.5, 0.5312, 0.5, 0.5, 0.5, 0.5, 0.5, 0.5312, 0.5, 0.25, 0.5, 0.2188, 0.5, 0.2188, 0.5, 0.25, 0.5, 0.9375, 0.5, 0.9062, 0.5, 0.9062, 0.5, 0.9375, 0.5, 0.6562, 0.5, 0.625, 0.5, 0.625, 0.5, 0.6562, 0.5, 0.375, 0.5, 0.3438, 0.5, 0.3438, 0.5, 0.375, 0.5, 0.09375, 0.5, 0.0625, 0.5, 0.0625, 0.5, 0.09375, 0.5, 0.7188, 0.5, 0.6875, 0.5, 0.6875, 0.5, 0.7188, 0.5, 0.375, 0.5, 0.3438, 0.5, 0.3438, 0.5, 0.375, 0.5, 0.7812, 0.5, 0.75, 0.5, 0.75, 0.5, 0.7812, 0.5, 0.3438, 0.5, 0.3125, 0.5, 0.3125, 0.5, 0.3438, 0.5, 0.75, 0.5, 0.7188, 0.5, 0.7188, 0.5, 0.75, 0.5, 0.3125, 0.5, 0.2812, 0.5, 0.2812, 0.5, 0.3125, 0.5, 0.7188, 0.5, 0.6875, 0.5, 0.6875, 0.5, 0.7188, 0.5, 0.2812, 0.5, 0.25, 0.5, 0.25, 0.5, 0.2812, 0.5, 0.6875, 0.5, 0.6563, 0.5, 0.6562, 0.5, 0.6875, 0.5, 0.25, 0.5, 0.2188, 0.5, 0.2188, 0.5, 0.25, 0.5, 0.6563, 0.5, 0.625, 0.5, 0.625, 0.5, 0.6562, 0.5, 0.2188, 0.5, 0.1875, 0.5, 0.1875, 0.5, 0.2188, 0.5, 0.625, 0.5, 0.5938, 0.5, 0.5938, 0.5, 0.625, 0.5, 0.1875, 0.5, 0.1562, 0.5, 0.1562, 0.5, 0.1875, 0.5, 0.5938, 0.5, 0.5625, 0.5, 0.5625, 0.5, 0.5938, 0.5, 1.0, 0.5, 0.9687, 0.5, 0.9688, 0.5, 1.0, 0.5, 0.1562, 0.5, 0.125, 0.5, 0.125, 0.5, 0.1562, 0.5, 0.5625, 0.5, 0.5312, 0.5, 0.5312, 0.5, 0.5625, 0.5, 0.9687, 0.5, 0.9375, 0.5, 0.9375, 0.5, 0.9688, 0.5, 0.125, 0.5, 0.09375, 0.5, 0.09375, 0.5, 0.125, 0.5, 0.5312, 0.5, 0.5, 0.5, 0.5, 0.5, 0.5312, 0.5, 0.9375, 0.5, 0.9062, 0.5, 0.9062, 0.5, 0.9375, 0.5, 0.09375, 0.5, 0.0625, 0.5, 0.0625, 0.5, 0.09375, 0.5, 0.5, 0.5, 0.4688, 0.5, 0.4688, 0.5, 0.5, 0.5, 0.9062, 0.5, 0.875, 0.5, 0.875, 0.5, 0.9062, 0.5, 0.0625, 0.5, 0.03125, 0.5, 0.03125, 0.5, 0.0625, 0.5, 0.4688, 0.5, 0.4375, 0.5, 0.4375, 0.5, 0.4688, 0.5, 0.875, 0.5, 0.8438, 0.5, 0.8438, 0.5, 0.875, 0.5, 0.03125, 0.5, -0.0004204, 0.5, 0.0, 0.5, 0.03125, 0.5, 0.4375, 0.5, 0.4062, 0.5, 0.4062, 0.5, 0.4375, 0.5, 0.8438, 0.5, 0.8125, 0.5, 0.8125, 0.5, 0.8438, 0.5, 0.4062, 0.5, 0.375, 0.5, 0.375, 0.5, 0.4062, 0.5, 0.4062, 0.5, 0.375, 0.5, 0.375, 0.5, 0.4062, 0.5, 0.8438, 0.5, 0.8125, 0.5, 0.8125, 0.5, 0.8438, 0.5, 0.4375, 0.5, 0.4062, 0.5, 0.4062, 0.5, 0.4375, 0.5, 0.03125, 0.5, 0.0, 0.5, -0.0004204, 0.5, 0.03125, 0.5, 0.875, 0.5, 0.8438, 0.5, 0.8438, 0.5, 0.875, 0.5, 0.4688, 0.5, 0.4375, 0.5, 0.4375, 0.5, 0.4688, 0.5, 0.0625, 0.5, 0.03125, 0.5, 0.03125, 0.5, 0.0625, 0.5, 0.9062, 0.5, 0.875, 0.5, 0.875, 0.5, 0.9062, 0.5, 0.5, 0.5, 0.4688, 0.5, 0.4688, 0.5, 0.5, 0.5, 0.09375, 0.5, 0.0625, 0.5, 0.0625, 0.5, 0.09375, 0.5, 0.9375, 0.5, 0.9062, 0.5, 0.9062, 0.5, 0.9375, 0.5, 0.5312, 0.5, 0.5, 0.5, 0.5, 0.5, 0.5312, 0.5, 0.125, 0.5, 0.09375, 0.5, 0.09375, 0.5, 0.125, 0.5, 0.9688, 0.5, 0.9375, 0.5, 0.9375, 0.5, 0.9687, 0.5, 0.5625, 0.5, 0.5312, 0.5, 0.5312, 0.5, 0.5625, 0.5, 0.1562, 0.5, 0.125, 0.5, 0.125, 0.5, 0.1562, 0.5, 1.0, 0.5, 0.9688, 0.5, 0.9687, 0.5, 1.0, 0.5, 0.5938, 0.5, 0.5625, 0.5, 0.5625, 0.5, 0.5938, 0.5, 0.1875, 0.5, 0.1562, 0.5, 0.1562, 0.5, 0.1875, 0.5, 0.625, 0.5, 0.5938, 0.5, 0.5938, 0.5, 0.625, 0.5, 0.2188, 0.5, 0.1875, 0.5, 0.1875, 0.5, 0.2188, 0.5, 0.6562, 0.5, 0.625, 0.5, 0.625, 0.5, 0.6563, 0.5, 0.25, 0.5, 0.2188, 0.5, 0.2188, 0.5, 0.25, 0.5, 0.6875, 0.5, 0.6562, 0.5, 0.6563, 0.5, 0.6875, 0.5, 0.2812, 0.5, 0.25, 0.5, 0.25, 0.5, 0.2812, 0.5, 0.7188, 0.5, 0.6875, 0.5, 0.6875, 0.5, 0.7188, 0.5, 0.3125, 0.5, 0.2812, 0.5, 0.2812, 0.5, 0.3125, 0.5, 0.75, 0.5, 0.7188, 0.5, 0.7188, 0.5, 0.75, 0.5, 0.3438, 0.5, 0.3125, 0.5, 0.3125, 0.5, 0.3438, 0.5, 0.7812, 0.5, 0.75, 0.5, 0.75, 0.5, 0.7812, 0.5, 0.375, 0.5, 0.3438, 0.5, 0.3438, 0.5, 0.375, 0.5, 0.8125, 0.5, 0.7812, 0.5, 0.7812, 0.5, 0.8125, 0.5, 0.03125, 0.5, 0.03125, 0.6594, 0.0, 0.6594, 0.0, 0.5, 0.0625, 0.5, 0.0625, 0.6594, 0.03125, 0.6594, 0.03125, 0.5, 0.09375, 0.5, 0.09375, 0.6594, 0.0625, 0.6594, 0.0625, 0.5, 0.125, 0.5, 0.125, 0.6594, 0.09375, 0.6594, 0.09375, 0.5, 0.1562, 0.5, 0.1562, 0.6594, 0.125, 0.6594, 0.125, 0.5, 0.1875, 0.5, 0.1875, 0.6594, 0.1562, 0.6594, 0.1562, 0.5, 0.2188, 0.5, 0.2188, 0.6594, 0.1875, 0.6594, 0.1875, 0.5, 0.25, 0.5, 0.25, 0.6594, 0.2188, 0.6594, 0.2188, 0.5, 0.2812, 0.5, 0.2812, 0.6594, 0.25, 0.6594, 0.25, 0.5, 0.3125, 0.5, 0.3125, 0.6594, 0.2812, 0.6594, 0.2812, 0.5, 0.3438, 0.5, 0.3438, 0.6594, 0.3125, 0.6594, 0.3125, 0.5, 0.375, 0.5, 0.375, 0.6594, 0.3438, 0.6594, 0.3438, 0.5, 0.4062, 0.5, 0.4062, 0.6594, 0.375, 0.6594, 0.375, 0.5, 0.4375, 0.5, 0.4375, 0.6594, 0.4062, 0.6594, 0.4062, 0.5, 0.4688, 0.5, 0.4688, 0.6594, 0.4375, 0.6594, 0.4375, 0.5, 0.5, 0.5, 0.5, 0.6594, 0.4688, 0.6594, 0.4688, 0.5, 0.5312, 0.5, 0.5312, 0.6594, 0.5, 0.6594, 0.5, 0.5, 0.5625, 0.5, 0.5625, 0.6594, 0.5312, 0.6594, 0.5312, 0.5, 0.5938, 0.5, 0.5938, 0.6594, 0.5625, 0.6594, 0.5625, 0.5, 0.625, 0.5, 0.625, 0.6594, 0.5938, 0.6594, 0.5938, 0.5, 0.6562, 0.5, 0.6562, 0.6594, 0.625, 0.6594, 0.625, 0.5, 0.6875, 0.5, 0.6875, 0.6594, 0.6562, 0.6594, 0.6562, 0.5, 0.7188, 0.5, 0.7188, 0.6594, 0.6875, 0.6594, 0.6875, 0.5, 0.75, 0.5, 0.75, 0.6594, 0.7188, 0.6594, 0.7188, 0.5, 0.7812, 0.5, 0.7812, 0.6594, 0.75, 0.6594, 0.75, 0.5, 0.8125, 0.5, 0.8125, 0.6594, 0.7812, 0.6594, 0.7812, 0.5, 0.8438, 0.5, 0.8438, 0.6594, 0.8125, 0.6594, 0.8125, 0.5, 0.875, 0.5, 0.875, 0.6594, 0.8438, 0.6594, 0.8438, 0.5, 0.9062, 0.5, 0.9062, 0.6594, 0.875, 0.6594, 0.875, 0.5, 0.9375, 0.5, 0.9375, 0.6594, 0.9062, 0.6594, 0.9062, 0.5, 0.9688, 0.5, 0.9688, 0.6594, 0.9375, 0.6594, 0.9375, 0.5, 1.0, 0.5, 1.0, 0.6594, 0.9688, 0.6594, 0.9688, 0.5, 0.03125, 0.7459, 0.03125, 0.8318, -0.001079, 0.8318, -0.0006346, 0.7459, 0.0625, 0.7459, 0.0625, 0.8318, 0.03125, 0.8318, 0.03125, 0.7459, 0.09375, 0.7459, 0.09375, 0.8318, 0.0625, 0.8318, 0.0625, 0.7459, 0.125, 0.7459, 0.125, 0.8318, 0.09375, 0.8318, 0.09375, 0.7459, 0.1562, 0.7459, 0.1562, 0.8318, 0.125, 0.8318, 0.125, 0.7459, 0.1875, 0.7459, 0.1875, 0.8318, 0.1562, 0.8318, 0.1562, 0.7459, 0.2188, 0.7459, 0.2188, 0.8318, 0.1875, 0.8318, 0.1875, 0.7459, 0.25, 0.7459, 0.25, 0.8318, 0.2188, 0.8318, 0.2188, 0.7459, 0.2812, 0.7459, 0.2813, 0.8318, 0.25, 0.8318, 0.25, 0.7459, 0.3125, 0.7459, 0.3125, 0.8318, 0.2813, 0.8318, 0.2812, 0.7459, 0.3438, 0.7459, 0.3438, 0.8318, 0.3125, 0.8318, 0.3125, 0.7459, 0.375, 0.7459, 0.375, 0.8318, 0.3438, 0.8318, 0.3438, 0.7459, 0.4062, 0.7459, 0.4062, 0.8318, 0.375, 0.8318, 0.375, 0.7459, 0.4375, 0.7459, 0.4375, 0.8318, 0.4062, 0.8318, 0.4062, 0.7459, 0.4688, 0.7459, 0.4688, 0.8318, 0.4375, 0.8318, 0.4375, 0.7459, 0.5, 0.7459, 0.5, 0.8318, 0.4688, 0.8318, 0.4688, 0.7459, 0.5312, 0.7459, 0.5312, 0.8318, 0.5, 0.8318, 0.5, 0.7459, 0.5625, 0.7459, 0.5625, 0.8318, 0.5312, 0.8318, 0.5312, 0.7459, 0.5938, 0.7459, 0.5937, 0.8318, 0.5625, 0.8318, 0.5625, 0.7459, 0.625, 0.7459, 0.625, 0.8318, 0.5937, 0.8318, 0.5938, 0.7459, 0.6562, 0.7459, 0.6562, 0.8318, 0.625, 0.8318, 0.625, 0.7459, 0.6875, 0.7459, 0.6875, 0.8318, 0.6562, 0.8318, 0.6562, 0.7459, 0.7188, 0.7459, 0.7188, 0.8318, 0.6875, 0.8318, 0.6875, 0.7459, 0.75, 0.7459, 0.75, 0.8318, 0.7188, 0.8318, 0.7188, 0.7459, 0.7812, 0.7459, 0.7812, 0.8318, 0.75, 0.8318, 0.75, 0.7459, 0.8125, 0.7459, 0.8125, 0.8318, 0.7812, 0.8318, 0.7812, 0.7459, 0.8438, 0.7459, 0.8438, 0.8318, 0.8125, 0.8318, 0.8125, 0.7459, 0.875, 0.7459, 0.875, 0.8318, 0.8438, 0.8318, 0.8438, 0.7459, 0.9063, 0.7459, 0.9062, 0.8318, 0.875, 0.8318, 0.875, 0.7459, 0.9375, 0.7459, 0.9375, 0.8318, 0.9062, 0.8318, 0.9063, 0.7459, 0.9687, 0.7459, 0.9688, 0.8318, 0.9375, 0.8318, 0.9375, 0.7459, 1.001, 0.7459, 1.001, 0.8318, 0.9688, 0.8318, 0.9687, 0.7459, 1.0, 0.6594, 1.001, 0.7459, 0.9687, 0.7459, 0.9688, 0.6594, 0.9688, 0.6594, 0.9687, 0.7459, 0.9375, 0.7459, 0.9375, 0.6594, 0.9375, 0.6594, 0.9375, 0.7459, 0.9063, 0.7459, 0.9062, 0.6594, 0.9062, 0.6594, 0.9063, 0.7459, 0.875, 0.7459, 0.875, 0.6594, 0.875, 0.6594, 0.875, 0.7459, 0.8438, 0.7459, 0.8438, 0.6594, 0.8438, 0.6594, 0.8438, 0.7459, 0.8125, 0.7459, 0.8125, 0.6594, 0.8125, 0.6594, 0.8125, 0.7459, 0.7812, 0.7459, 0.7812, 0.6594, 0.7812, 0.6594, 0.7812, 0.7459, 0.75, 0.7459, 0.75, 0.6594, 0.75, 0.6594, 0.75, 0.7459, 0.7188, 0.7459, 0.7188, 0.6594, 0.7188, 0.6594, 0.7188, 0.7459, 0.6875, 0.7459, 0.6875, 0.6594, 0.6875, 0.6594, 0.6875, 0.7459, 0.6562, 0.7459, 0.6562, 0.6594, 0.6562, 0.6594, 0.6562, 0.7459, 0.625, 0.7459, 0.625, 0.6594, 0.625, 0.6594, 0.625, 0.7459, 0.5938, 0.7459, 0.5938, 0.6594, 0.5938, 0.6594, 0.5938, 0.7459, 0.5625, 0.7459, 0.5625, 0.6594, 0.5625, 0.6594, 0.5625, 0.7459, 0.5312, 0.7459, 0.5312, 0.6594, 0.5312, 0.6594, 0.5312, 0.7459, 0.5, 0.7459, 0.5, 0.6594, 0.5, 0.6594, 0.5, 0.7459, 0.4688, 0.7459, 0.4688, 0.6594, 0.4688, 0.6594, 0.4688, 0.7459, 0.4375, 0.7459, 0.4375, 0.6594, 0.4375, 0.6594, 0.4375, 0.7459, 0.4062, 0.7459, 0.4062, 0.6594, 0.4062, 0.6594, 0.4062, 0.7459, 0.375, 0.7459, 0.375, 0.6594, 0.375, 0.6594, 0.375, 0.7459, 0.3438, 0.7459, 0.3438, 0.6594, 0.3438, 0.6594, 0.3438, 0.7459, 0.3125, 0.7459, 0.3125, 0.6594, 0.3125, 0.6594, 0.3125, 0.7459, 0.2812, 0.7459, 0.2812, 0.6594, 0.2812, 0.6594, 0.2812, 0.7459, 0.25, 0.7459, 0.25, 0.6594, 0.25, 0.6594, 0.25, 0.7459, 0.2188, 0.7459, 0.2188, 0.6594, 0.2188, 0.6594, 0.2188, 0.7459, 0.1875, 0.7459, 0.1875, 0.6594, 0.1875, 0.6594, 0.1875, 0.7459, 0.1562, 0.7459, 0.1562, 0.6594, 0.1562, 0.6594, 0.1562, 0.7459, 0.125, 0.7459, 0.125, 0.6594, 0.125, 0.6594, 0.125, 0.7459, 0.09375, 0.7459, 0.09375, 0.6594, 0.09375, 0.6594, 0.09375, 0.7459, 0.0625, 0.7459, 0.0625, 0.6594, 0.0625, 0.6594, 0.0625, 0.7459, 0.03125, 0.7459, 0.03125, 0.6594, 0.03125, 0.6594, 0.03125, 0.7459, -0.0006346, 0.7459, 0.0, 0.6594, 0.03125, 0.8318, 0.03125, 0.9218, -0.0005017, 0.9218, -0.001079, 0.8318, 0.0625, 0.8318, 0.0625, 0.9218, 0.03125, 0.9218, 0.03125, 0.8318, 0.09375, 0.8318, 0.09375, 0.9218, 0.0625, 0.9218, 0.0625, 0.8318, 0.125, 0.8318, 0.125, 0.9218, 0.09375, 0.9218, 0.09375, 0.8318, 0.1562, 0.8318, 0.1562, 0.9218, 0.125, 0.9218, 0.125, 0.8318, 0.1875, 0.8318, 0.1875, 0.9218, 0.1562, 0.9218, 0.1562, 0.8318, 0.2188, 0.8318, 0.2188, 0.9218, 0.1875, 0.9218, 0.1875, 0.8318, 0.25, 0.8318, 0.25, 0.9218, 0.2188, 0.9218, 0.2188, 0.8318, 0.2813, 0.8318, 0.2812, 0.9218, 0.25, 0.9218, 0.25, 0.8318, 0.3125, 0.8318, 0.3125, 0.9218, 0.2812, 0.9218, 0.2813, 0.8318, 0.3438, 0.8318, 0.3438, 0.9218, 0.3125, 0.9218, 0.3125, 0.8318, 0.375, 0.8318, 0.375, 0.9218, 0.3438, 0.9218, 0.3438, 0.8318, 0.4062, 0.8318, 0.4062, 0.9218, 0.375, 0.9218, 0.375, 0.8318, 0.4375, 0.8318, 0.4375, 0.9218, 0.4062, 0.9218, 0.4062, 0.8318, 0.4688, 0.8318, 0.4688, 0.9218, 0.4375, 0.9218, 0.4375, 0.8318, 0.5, 0.8318, 0.5, 0.9218, 0.4688, 0.9218, 0.4688, 0.8318, 0.5312, 0.8318, 0.5312, 0.9218, 0.5, 0.9218, 0.5, 0.8318, 0.5625, 0.8318, 0.5625, 0.9218, 0.5312, 0.9218, 0.5312, 0.8318, 0.5937, 0.8318, 0.5938, 0.9218, 0.5625, 0.9218, 0.5625, 0.8318, 0.625, 0.8318, 0.625, 0.9218, 0.5938, 0.9218, 0.5937, 0.8318, 0.6562, 0.8318, 0.6562, 0.9218, 0.625, 0.9218, 0.625, 0.8318, 0.6875, 0.8318, 0.6875, 0.9218, 0.6562, 0.9218, 0.6562, 0.8318, 0.7188, 0.8318, 0.7188, 0.9218, 0.6875, 0.9218, 0.6875, 0.8318, 0.75, 0.8318, 0.75, 0.9218, 0.7188, 0.9218, 0.7188, 0.8318, 0.7812, 0.8318, 0.7812, 0.9218, 0.75, 0.9218, 0.75, 0.8318, 0.8125, 0.8318, 0.8125, 0.9218, 0.7812, 0.9218, 0.7812, 0.8318, 0.8438, 0.8318, 0.8438, 0.9218, 0.8125, 0.9218, 0.8125, 0.8318, 0.875, 0.8318, 0.875, 0.9218, 0.8438, 0.9218, 0.8438, 0.8318, 0.9062, 0.8318, 0.9062, 0.9218, 0.875, 0.9218, 0.875, 0.8318, 0.9375, 0.8318, 0.9375, 0.9218, 0.9062, 0.9218, 0.9062, 0.8318, 0.9688, 0.8318, 0.9688, 0.9218, 0.9375, 0.9218, 0.9375, 0.8318, 1.001, 0.8318, 1.001, 0.9218, 0.9688, 0.9218, 0.9688, 0.8318, 0.9688, 1.0, 1.0, 1.0, 1.0, 1.0, 0.9688, 1.0, 0.625, 1.0, 0.6562, 1.0, 0.6562, 1.0, 0.625, 1.0, 0.3438, 1.0, 0.375, 1.0, 0.375, 1.0, 0.3438, 1.0, 0.0625, 1.0, 0.09375, 1.0, 0.09375, 1.0, 0.0625, 1.0, 0.75, 1.0, 0.7812, 1.0, 0.7812, 1.0, 0.75, 1.0, 0.4688, 1.0, 0.5, 1.0, 0.5, 1.0, 0.4688, 1.0, 0.1875, 1.0, 0.2188, 1.0, 0.2188, 1.0, 0.1875, 1.0, 0.875, 1.0, 0.9062, 1.0, 0.9062, 1.0, 0.875, 1.0, 0.5938, 1.0, 0.625, 1.0, 0.625, 1.0, 0.5938, 1.0, 0.3125, 1.0, 0.3438, 1.0, 0.3438, 1.0, 0.3125, 1.0, 0.03125, 1.0, 0.0625, 1.0, 0.0625, 1.0, 0.03125, 1.0, 0.7188, 1.0, 0.75, 1.0, 0.75, 1.0, 0.7188, 1.0, 0.4375, 1.0, 0.4688, 1.0, 0.4688, 1.0, 0.4375, 1.0, 0.1562, 1.0, 0.1875, 1.0, 0.1875, 1.0, 0.1562, 1.0, 0.8438, 1.0, 0.875, 1.0, 0.875, 1.0, 0.8438, 1.0, 0.5625, 1.0, 0.5938, 1.0, 0.5938, 1.0, 0.5625, 1.0, 0.2812, 1.0, 0.3125, 1.0, 0.3125, 1.0, 0.2812, 1.0, 0.9688, 1.0, 1.0, 1.0, 1.0, 1.0, 0.9688, 1.0, 0.0, 1.0, 0.03125, 1.0, 0.03125, 1.0, 0.0, 1.0, 0.6875, 1.0, 0.7188, 1.0, 0.7188, 1.0, 0.6875, 1.0, 0.4062, 1.0, 0.4375, 1.0, 0.4375, 1.0, 0.4062, 1.0, 0.125, 1.0, 0.1562, 1.0, 0.1562, 1.0, 0.125, 1.0, 0.8125, 1.0, 0.8438, 1.0, 0.8438, 1.0, 0.8125, 1.0, 0.5312, 1.0, 0.5625, 1.0, 0.5625, 1.0, 0.5312, 1.0, 0.25, 1.0, 0.2812, 1.0, 0.2812, 1.0, 0.25, 1.0, 0.9375, 1.0, 0.9688, 1.0, 0.9688, 1.0, 0.9375, 1.0, 0.6562, 1.0, 0.6875, 1.0, 0.6875, 1.0, 0.6562, 1.0, 0.375, 1.0, 0.4062, 1.0, 0.4062, 1.0, 0.375, 1.0, 0.09375, 1.0, 0.125, 1.0, 0.125, 1.0, 0.09375, 1.0, 0.7812, 1.0, 0.8125, 1.0, 0.8125, 1.0, 0.7812, 1.0, 0.5, 1.0, 0.5312, 1.0, 0.5312, 1.0, 0.5, 1.0, 0.2188, 1.0, 0.25, 1.0, 0.25, 1.0, 0.2188, 1.0, 0.875, 1.0, 0.9062, 1.0, 0.9062, 1.0, 0.875, 1.0, 0.125, 1.0, 0.1562, 1.0, 0.1562, 1.0, 0.125, 1.0, 0.5312, 1.0, 0.5625, 1.0, 0.5625, 1.0, 0.5312, 1.0, 0.9375, 1.0, 0.9688, 1.0, 0.9688, 1.0, 0.9375, 1.0, 0.09375, 1.0, 0.125, 1.0, 0.125, 1.0, 0.09375, 1.0, 0.5, 1.0, 0.5312, 1.0, 0.5312, 1.0, 0.5, 1.0, 0.9062, 1.0, 0.9375, 1.0, 0.9375, 1.0, 0.9062, 1.0, 0.0625, 1.0, 0.09375, 1.0, 0.09375, 1.0, 0.0625, 1.0, 0.4688, 1.0, 0.5, 1.0, 0.5, 1.0, 0.4688, 1.0, 0.875, 1.0, 0.9062, 1.0, 0.9062, 1.0, 0.875, 1.0, 0.03125, 1.0, 0.0625, 1.0, 0.0625, 1.0, 0.03125, 1.0, 0.4375, 1.0, 0.4688, 1.0, 0.4688, 1.0, 0.4375, 1.0, 0.8438, 1.0, 0.875, 1.0, 0.875, 1.0, 0.8438, 1.0, 0.0, 1.0, 0.03125, 1.0, 0.03125, 1.0, 0.0, 1.0, 0.4062, 1.0, 0.4375, 1.0, 0.4375, 1.0, 0.4062, 1.0, 0.8125, 1.0, 0.8438, 1.0, 0.8438, 1.0, 0.8125, 1.0, 0.375, 1.0, 0.4062, 1.0, 0.4062, 1.0, 0.375, 1.0, 0.7812, 1.0, 0.8125, 1.0, 0.8125, 1.0, 0.7812, 1.0, 0.3438, 1.0, 0.375, 1.0, 0.375, 1.0, 0.3438, 1.0, 0.75, 1.0, 0.7812, 1.0, 0.7812, 1.0, 0.75, 1.0, 0.3125, 1.0, 0.3438, 1.0, 0.3438, 1.0, 0.3125, 1.0, 0.7188, 1.0, 0.75, 1.0, 0.75, 1.0, 0.7188, 1.0, 0.2812, 1.0, 0.3125, 1.0, 0.3125, 1.0, 0.2812, 1.0, 0.6875, 1.0, 0.7188, 1.0, 0.7188, 1.0, 0.6875, 1.0, 0.25, 1.0, 0.2812, 1.0, 0.2812, 1.0, 0.25, 1.0, 0.6562, 1.0, 0.6875, 1.0, 0.6875, 1.0, 0.6562, 1.0, 0.2188, 1.0, 0.25, 1.0, 0.25, 1.0, 0.2188, 1.0, 0.625, 1.0, 0.6562, 1.0, 0.6562, 1.0, 0.625, 1.0, 0.1875, 1.0, 0.2188, 1.0, 0.2188, 1.0, 0.1875, 1.0, 0.5938, 1.0, 0.625, 1.0, 0.625, 1.0, 0.5938, 1.0, 0.1562, 1.0, 0.1875, 1.0, 0.1875, 1.0, 0.1562, 1.0, 0.5625, 1.0, 0.5938, 1.0, 0.5938, 1.0, 0.5625, 1.0, 0.25, 1.0, 0.2812, 1.0, 0.2812, 1.0, 0.25, 1.0, 0.03125, 1.0, 0.0625, 1.0, 0.0625, 1.0, 0.03125, 1.0, 0.4375, 1.0, 0.4688, 1.0, 0.4688, 1.0, 0.4375, 1.0, 0.8438, 1.0, 0.875, 1.0, 0.875, 1.0, 0.8438, 1.0, 0.0, 1.0, 0.03125, 1.0, 0.03125, 1.0, 0.0, 1.0, 0.4062, 1.0, 0.4375, 1.0, 0.4375, 1.0, 0.4062, 1.0, 0.8125, 1.0, 0.8438, 1.0, 0.8438, 1.0, 0.8125, 1.0, 0.375, 1.0, 0.4062, 1.0, 0.4062, 1.0, 0.375, 1.0, 0.7812, 1.0, 0.8125, 1.0, 0.8125, 1.0, 0.7812, 1.0, 0.3438, 1.0, 0.375, 1.0, 0.375, 1.0, 0.3438, 1.0, 0.75, 1.0, 0.7812, 1.0, 0.7812, 1.0, 0.75, 1.0, 0.3125, 1.0, 0.3438, 1.0, 0.3438, 1.0, 0.3125, 1.0, 0.7188, 1.0, 0.75, 1.0, 0.75, 1.0, 0.7188, 1.0, 0.2812, 1.0, 0.3125, 1.0, 0.3125, 1.0, 0.2812, 1.0, 0.6875, 1.0, 0.7188, 1.0, 0.7188, 1.0, 0.6875, 1.0, 0.25, 1.0, 0.2812, 1.0, 0.2812, 1.0, 0.25, 1.0, 0.6562, 1.0, 0.6875, 1.0, 0.6875, 1.0, 0.6562, 1.0, 0.2188, 1.0, 0.25, 1.0, 0.25, 1.0, 0.2188, 1.0, 0.625, 1.0, 0.6562, 1.0, 0.6562, 1.0, 0.625, 1.0, 0.1875, 1.0, 0.2188, 1.0, 0.2188, 1.0, 0.1875, 1.0, 0.5938, 1.0, 0.625, 1.0, 0.625, 1.0, 0.5938, 1.0, 0.1562, 1.0, 0.1875, 1.0, 0.1875, 1.0, 0.1562, 1.0, 0.5625, 1.0, 0.5938, 1.0, 0.5938, 1.0, 0.5625, 1.0, 0.9688, 1.0, 1.0, 1.0, 1.0, 1.0, 0.9688, 1.0, 0.125, 1.0, 0.1562, 1.0, 0.1562, 1.0, 0.125, 1.0, 0.5312, 1.0, 0.5625, 1.0, 0.5625, 1.0, 0.5312, 1.0, 0.9375, 1.0, 0.9688, 1.0, 0.9688, 1.0, 0.9375, 1.0, 0.09375, 1.0, 0.125, 1.0, 0.125, 1.0, 0.09375, 1.0, 0.5, 1.0, 0.5312, 1.0, 0.5312, 1.0, 0.5, 1.0, 0.9062, 1.0, 0.9375, 1.0, 0.9375, 1.0, 0.9062, 1.0, 0.0625, 1.0, 0.09375, 1.0, 0.09375, 1.0, 0.0625, 1.0, 0.4688, 1.0, 0.5, 1.0, 0.5, 1.0, 0.4688, 1.0, 0.75, 0.4883, 0.7965, 0.4837, 0.8412, 0.4702, 0.8824, 0.4481, 0.9185, 0.4185, 0.9481, 0.3824, 0.9702, 0.3412, 0.9837, 0.2965, 0.9883, 0.25, 0.9837, 0.2035, 0.9702, 0.1588, 0.9481, 0.1176, 0.9185, 0.0815, 0.8824, 0.05186, 0.8412, 0.02984, 0.7965, 0.01628, 0.75, 0.0117, 0.7035, 0.01628, 0.6588, 0.02984, 0.6176, 0.05186, 0.5815, 0.0815, 0.5519, 0.1176, 0.5298, 0.1588, 0.5163, 0.2035, 0.5117, 0.25, 0.5163, 0.2965, 0.5298, 0.3412, 0.5519, 0.3824, 0.5815, 0.4185, 0.6176, 0.4481, 0.6588, 0.4702, 0.7035, 0.4837, 0.2812, 0.5, 0.25, 0.5, 0.25, 0.5, 0.2812, 0.5, 0.6875, 0.5, 0.6562, 0.5, 0.6562, 0.5, 0.6875, 0.5, 0.25, 0.5, 0.2188, 0.5, 0.2188, 0.5, 0.25, 0.5, 0.6562, 0.5, 0.625, 0.5, 0.625, 0.5, 0.6562, 0.5, 0.2188, 0.5, 0.1875, 0.5, 0.1875, 0.5, 0.2188, 0.5, 0.625, 0.5, 0.5938, 0.5, 0.5938, 0.5, 0.625, 0.5, 0.1875, 0.5, 0.1562, 0.5, 0.1562, 0.5, 0.1875, 0.5, 0.5938, 0.5, 0.5625, 0.5, 0.5625, 0.5, 0.5938, 0.5, 1.0, 0.5, 0.9688, 0.5, 0.9688, 0.5, 1.0, 0.5, 0.1562, 0.5, 0.125, 0.5, 0.125, 0.5, 0.1562, 0.5, 0.5625, 0.5, 0.5312, 0.5, 0.5312, 0.5, 0.5625, 0.5, 0.9688, 0.5, 0.9375, 0.5, 0.9375, 0.5, 0.9688, 0.5, 0.125, 0.5, 0.09375, 0.5, 0.09375, 0.5, 0.125, 0.5, 0.5312, 0.5, 0.5, 0.5, 0.5, 0.5, 0.5312, 0.5, 0.9375, 0.5, 0.9062, 0.5, 0.9062, 0.5, 0.9375, 0.5, 0.09375, 0.5, 0.0625, 0.5, 0.0625, 0.5, 0.09375, 0.5, 0.5, 0.5, 0.4688, 0.5, 0.4688, 0.5, 0.5, 0.5, 0.9062, 0.5, 0.875, 0.5, 0.875, 0.5, 0.9062, 0.5, 0.0625, 0.5, 0.03125, 0.5, 0.03125, 0.5, 0.0625, 0.5, 0.4688, 0.5, 0.4375, 0.5, 0.4375, 0.5, 0.4688, 0.5, 0.875, 0.5, 0.8438, 0.5, 0.8438, 0.5, 0.875, 0.5, 0.03125, 0.5, 0.0, 0.5, 0.0, 0.5, 0.03125, 0.5, 0.4375, 0.5, 0.4062, 0.5, 0.4062, 0.5, 0.4375, 0.5, 0.8438, 0.5, 0.8125, 0.5, 0.8125, 0.5, 0.8438, 0.5, 0.4062, 0.5, 0.375, 0.5, 0.375, 0.5, 0.4062, 0.5, 0.8125, 0.5, 0.7812, 0.5, 0.7812, 0.5, 0.8125, 0.5, 0.375, 0.5, 0.3438, 0.5, 0.3438, 0.5, 0.375, 0.5, 0.7812, 0.5, 0.75, 0.5, 0.75, 0.5, 0.7812, 0.5, 0.3438, 0.5, 0.3125, 0.5, 0.3125, 0.5, 0.3438, 0.5, 0.75, 0.5, 0.7188, 0.5, 0.7188, 0.5, 0.75, 0.5, 0.3125, 0.5, 0.2812, 0.5, 0.2812, 0.5, 0.3125, 0.5, 0.7965, 0.4837, 0.75, 0.4883, 0.75, 0.49, 0.7968, 0.4854, 0.8412, 0.4702, 0.7965, 0.4837, 0.7968, 0.4854, 0.8418, 0.4717, 0.8824, 0.4481, 0.8412, 0.4702, 0.8418, 0.4717, 0.8833, 0.4496, 0.9185, 0.4185, 0.8824, 0.4481, 0.8833, 0.4496, 0.9197, 0.4197, 0.9481, 0.3824, 0.9185, 0.4185, 0.9197, 0.4197, 0.9496, 0.3833, 0.9702, 0.3412, 0.9481, 0.3824, 0.9496, 0.3833, 0.9717, 0.3418, 0.9837, 0.2965, 0.9702, 0.3412, 0.9717, 0.3418, 0.9854, 0.2968, 0.9883, 0.25, 0.9837, 0.2965, 0.9854, 0.2968, 0.99, 0.25, 0.9837, 0.2035, 0.9883, 0.25, 0.99, 0.25, 0.9854, 0.2032, 0.9702, 0.1588, 0.9837, 0.2035, 0.9854, 0.2032, 0.9717, 0.1582, 0.9481, 0.1176, 0.9702, 0.1588, 0.9717, 0.1582, 0.9496, 0.1167, 0.9185, 0.0815, 0.9481, 0.1176, 0.9496, 0.1167, 0.9197, 0.08029, 0.8824, 0.05186, 0.9185, 0.0815, 0.9197, 0.08029, 0.8833, 0.05045, 0.8412, 0.02984, 0.8824, 0.05186, 0.8833, 0.05045, 0.8418, 0.02827, 0.7965, 0.01628, 0.8412, 0.02984, 0.8418, 0.02827, 0.7968, 0.01461, 0.75, 0.0117, 0.7965, 0.01628, 0.7968, 0.01461, 0.75, 0.01, 0.7035, 0.01628, 0.75, 0.0117, 0.75, 0.01, 0.7032, 0.01461, 0.6588, 0.02984, 0.7035, 0.01628, 0.7032, 0.01461, 0.6582, 0.02827, 0.6176, 0.05186, 0.6588, 0.02984, 0.6582, 0.02827, 0.6167, 0.05045, 0.5815, 0.0815, 0.6176, 0.05186, 0.6167, 0.05045, 0.5803, 0.08029, 0.5519, 0.1176, 0.5815, 0.0815, 0.5803, 0.08029, 0.5504, 0.1167, 0.5298, 0.1588, 0.5519, 0.1176, 0.5504, 0.1167, 0.5283, 0.1582, 0.5163, 0.2035, 0.5298, 0.1588, 0.5283, 0.1582, 0.5146, 0.2032, 0.5117, 0.25, 0.5163, 0.2035, 0.5146, 0.2032, 0.51, 0.25, 0.5163, 0.2965, 0.5117, 0.25, 0.51, 0.25, 0.5146, 0.2968, 0.5298, 0.3412, 0.5163, 0.2965, 0.5146, 0.2968, 0.5283, 0.3418, 0.5519, 0.3824, 0.5298, 0.3412, 0.5283, 0.3418, 0.5504, 0.3833, 0.5815, 0.4185, 0.5519, 0.3824, 0.5504, 0.3833, 0.5803, 0.4197, 0.6176, 0.4481, 0.5815, 0.4185, 0.5803, 0.4197, 0.6167, 0.4496, 0.6588, 0.4702, 0.6176, 0.4481, 0.6167, 0.4496, 0.6582, 0.4717, 0.7035, 0.4837, 0.6588, 0.4702, 0.6582, 0.4717, 0.7032, 0.4854, 0.75, 0.4883, 0.7035, 0.4837, 0.7032, 0.4854, 0.75, 0.49, 0.4822, 0.2038, 0.4868, 0.25, 0.4868, 0.25, 0.4822, 0.2038, 0.6562, 1.0, 0.6875, 1.0, 0.6875, 1.0, 0.6562, 1.0, 0.2188, 1.0, 0.25, 1.0, 0.25, 1.0, 0.2188, 1.0, 0.625, 1.0, 0.6562, 1.0, 0.6562, 1.0, 0.625, 1.0, 0.1875, 1.0, 0.2188, 1.0, 0.2188, 1.0, 0.1875, 1.0, 0.5938, 1.0, 0.625, 1.0, 0.625, 1.0, 0.5938, 1.0, 0.1562, 1.0, 0.1875, 1.0, 0.1875, 1.0, 0.1562, 1.0, 0.5625, 1.0, 0.5938, 1.0, 0.5938, 1.0, 0.5625, 1.0, 0.9688, 1.0, 1.0, 1.0, 1.0, 1.0, 0.9688, 1.0, 0.125, 1.0, 0.1562, 1.0, 0.1562, 1.0, 0.125, 1.0, 0.5312, 1.0, 0.5625, 1.0, 0.5625, 1.0, 0.5312, 1.0, 0.9375, 1.0, 0.9688, 1.0, 0.9688, 1.0, 0.9375, 1.0, 0.09375, 1.0, 0.125, 1.0, 0.125, 1.0, 0.09375, 1.0, 0.5, 1.0, 0.5312, 1.0, 0.5312, 1.0, 0.5, 1.0, 0.9062, 1.0, 0.9375, 1.0, 0.9375, 1.0, 0.9062, 1.0, 0.0625, 1.0, 0.09375, 1.0, 0.09375, 1.0, 0.0625, 1.0, 0.4688, 1.0, 0.5, 1.0, 0.5, 1.0, 0.4688, 1.0, 0.875, 1.0, 0.9062, 1.0, 0.9062, 1.0, 0.875, 1.0, 0.03125, 1.0, 0.0625, 1.0, 0.0625, 1.0, 0.03125, 1.0, 0.4375, 1.0, 0.4688, 1.0, 0.4688, 1.0, 0.4375, 1.0, 0.8438, 1.0, 0.875, 1.0, 0.875, 1.0, 0.8438, 1.0, 0.0, 1.0, 0.03125, 1.0, 0.03125, 1.0, 0.0, 1.0, 0.4062, 1.0, 0.4375, 1.0, 0.4375, 1.0, 0.4062, 1.0, 0.8125, 1.0, 0.8438, 1.0, 0.8438, 1.0, 0.8125, 1.0, 0.375, 1.0, 0.4062, 1.0, 0.4062, 1.0, 0.375, 1.0, 0.7812, 1.0, 0.8125, 1.0, 0.8125, 1.0, 0.7812, 1.0, 0.3438, 1.0, 0.375, 1.0, 0.375, 1.0, 0.3438, 1.0, 0.75, 1.0, 0.7812, 1.0, 0.7812, 1.0, 0.75, 1.0, 0.3125, 1.0, 0.3438, 1.0, 0.3438, 1.0, 0.3125, 1.0, 0.7188, 1.0, 0.75, 1.0, 0.75, 1.0, 0.7188, 1.0, 0.2812, 1.0, 0.3125, 1.0, 0.3125, 1.0, 0.2812, 1.0, 0.6875, 1.0, 0.7188, 1.0, 0.7188, 1.0, 0.6875, 1.0, 0.25, 0.4868, 0.2962, 0.4822, 0.2968, 0.4854, 0.25, 0.49, 0.2962, 0.4822, 0.3406, 0.4688, 0.3418, 0.4717, 0.2968, 0.4854, 0.3406, 0.4688, 0.3816, 0.4469, 0.3833, 0.4496, 0.3418, 0.4717, 0.3816, 0.4469, 0.4174, 0.4174, 0.4197, 0.4197, 0.3833, 0.4496, 0.4174, 0.4174, 0.4469, 0.3816, 0.4496, 0.3833, 0.4197, 0.4197, 0.4469, 0.3816, 0.4688, 0.3406, 0.4717, 0.3418, 0.4496, 0.3833, 0.4688, 0.3406, 0.4822, 0.2962, 0.4854, 0.2968, 0.4717, 0.3418, 0.4822, 0.2962, 0.4868, 0.25, 0.49, 0.25, 0.4854, 0.2968, 0.4868, 0.25, 0.4822, 0.2038, 0.4854, 0.2032, 0.49, 0.25, 0.4822, 0.2038, 0.4688, 0.1594, 0.4717, 0.1582, 0.4854, 0.2032, 0.4688, 0.1594, 0.4469, 0.1184, 0.4496, 0.1167, 0.4717, 0.1582, 0.4469, 0.1184, 0.4174, 0.08257, 0.4197, 0.08029, 0.4496, 0.1167, 0.4174, 0.08257, 0.3816, 0.05312, 0.3833, 0.05045, 0.4197, 0.08029, 0.3816, 0.05312, 0.3406, 0.03124, 0.3418, 0.02827, 0.3833, 0.05045, 0.3406, 0.03124, 0.2962, 0.01776, 0.2968, 0.01461, 0.3418, 0.02827, 0.2962, 0.01776, 0.25, 0.01321, 0.25, 0.01, 0.2968, 0.01461, 0.25, 0.01321, 0.2038, 0.01776, 0.2032, 0.01461, 0.25, 0.01, 0.2038, 0.01776, 0.1594, 0.03124, 0.1582, 0.02827, 0.2032, 0.01461, 0.1594, 0.03124, 0.1184, 0.05312, 0.1167, 0.05045, 0.1582, 0.02827, 0.1184, 0.05312, 0.08257, 0.08257, 0.08029, 0.08029, 0.1167, 0.05045, 0.08257, 0.08257, 0.05312, 0.1184, 0.05045, 0.1167, 0.08029, 0.08029, 0.05312, 0.1184, 0.03124, 0.1594, 0.02827, 0.1582, 0.05045, 0.1167, 0.03124, 0.1594, 0.01776, 0.2038, 0.01461, 0.2032, 0.02827, 0.1582, 0.01776, 0.2038, 0.01321, 0.25, 0.01, 0.25, 0.01461, 0.2032, 0.01321, 0.25, 0.01776, 0.2962, 0.01461, 0.2968, 0.01, 0.25, 0.01776, 0.2962, 0.03124, 0.3406, 0.02827, 0.3418, 0.01461, 0.2968, 0.03124, 0.3406, 0.05312, 0.3816, 0.05045, 0.3833, 0.02827, 0.3418, 0.05312, 0.3816, 0.08257, 0.4174, 0.08029, 0.4197, 0.05045, 0.3833, 0.08257, 0.4174, 0.1184, 0.4469, 0.1167, 0.4496, 0.08029, 0.4197, 0.1184, 0.4469, 0.1594, 0.4688, 0.1582, 0.4717, 0.1167, 0.4496, 0.1594, 0.4688, 0.2038, 0.4822, 0.2032, 0.4854, 0.1582, 0.4717, 0.2038, 0.4822, 0.25, 0.4868, 0.25, 0.49, 0.2032, 0.4854, 0.2962, 0.4822, 0.25, 0.4868, 0.2038, 0.4822, 0.1594, 0.4688, 0.1184, 0.4469, 0.08257, 0.4174, 0.05312, 0.3816, 0.03124, 0.3406, 0.01776, 0.2962, 0.01321, 0.25, 0.01776, 0.2038, 0.03124, 0.1594, 0.05312, 0.1184, 0.08257, 0.08257, 0.1184, 0.05312, 0.1594, 0.03124, 0.2038, 0.01776, 0.25, 0.01321, 0.2962, 0.01776, 0.3406, 0.03124, 0.3816, 0.05312, 0.4174, 0.08257, 0.4469, 0.1184, 0.4688, 0.1594, 0.4822, 0.2038, 0.4868, 0.25, 0.4822, 0.2962, 0.4688, 0.3406, 0.4469, 0.3816, 0.4174, 0.4174, 0.3816, 0.4469, 0.3406, 0.4688, 0.01776, 0.2038, 0.03124, 0.1594, 0.03124, 0.1594, 0.01776, 0.2038, 0.4688, 0.1594, 0.4822, 0.2038, 0.4822, 0.2038, 0.4688, 0.1594, 0.01321, 0.25, 0.01776, 0.2038, 0.01776, 0.2038, 0.01321, 0.25, 0.4469, 0.1184, 0.4688, 0.1594, 0.4688, 0.1594, 0.4469, 0.1184, 0.01776, 0.2962, 0.01321, 0.25, 0.01321, 0.25, 0.01776, 0.2962, 0.4174, 0.08257, 0.4469, 0.1184, 0.4469, 0.1184, 0.4174, 0.08257, 0.03124, 0.3406, 0.01776, 0.2962, 0.01776, 0.2962, 0.03124, 0.3406, 0.3816, 0.05312, 0.4174, 0.08257, 0.4174, 0.08257, 0.3816, 0.05312, 0.05312, 0.3816, 0.03124, 0.3406, 0.03124, 0.3406, 0.05312, 0.3816, 0.3406, 0.03124, 0.3816, 0.05312, 0.3816, 0.05312, 0.3406, 0.03124, 0.2962, 0.4822, 0.25, 0.4868, 0.25, 0.4868, 0.2962, 0.4822, 0.08257, 0.4174, 0.05312, 0.3816, 0.05312, 0.3816, 0.08257, 0.4174, 0.2962, 0.01776, 0.3406, 0.03124, 0.3406, 0.03124, 0.2962, 0.01776, 0.3406, 0.4688, 0.2962, 0.4822, 0.2962, 0.4822, 0.3406, 0.4688, 0.1184, 0.4469, 0.08257, 0.4174, 0.08257, 0.4174, 0.1184, 0.4469, 0.25, 0.01321, 0.2962, 0.01776, 0.2962, 0.01776, 0.25, 0.01321, 0.3816, 0.4469, 0.3406, 0.4688, 0.3406, 0.4688, 0.3816, 0.4469, 0.1594, 0.4688, 0.1184, 0.4469, 0.1184, 0.4469, 0.1594, 0.4688, 0.2038, 0.01776, 0.25, 0.01321, 0.25, 0.01321, 0.2038, 0.01776, 0.4174, 0.4174, 0.3816, 0.4469, 0.3816, 0.4469, 0.4174, 0.4174, 0.2038, 0.4822, 0.1594, 0.4688, 0.1594, 0.4688, 0.2038, 0.4822, 0.1594, 0.03124, 0.2038, 0.01776, 0.2038, 0.01776, 0.1594, 0.03124, 0.4469, 0.3816, 0.4174, 0.4174, 0.4174, 0.4174, 0.4469, 0.3816, 0.25, 0.4868, 0.2038, 0.4822, 0.2038, 0.4822, 0.25, 0.4868, 0.1184, 0.05312, 0.1594, 0.03124, 0.1594, 0.03124, 0.1184, 0.05312, 0.4688, 0.3406, 0.4469, 0.3816, 0.4469, 0.3816, 0.4688, 0.3406, 0.08257, 0.08257, 0.1184, 0.05312, 0.1184, 0.05312, 0.08257, 0.08257, 0.4822, 0.2962, 0.4688, 0.3406, 0.4688, 0.3406, 0.4822, 0.2962, 0.05312, 0.1184, 0.08257, 0.08257, 0.08257, 0.08257, 0.05312, 0.1184, 0.4868, 0.25, 0.4822, 0.2962, 0.4822, 0.2962, 0.4868, 0.25, 0.03124, 0.1594, 0.05312, 0.1184, 0.05312, 0.1184, 0.03124, 0.1594, 0.25, 0.4868, 0.2962, 0.4822, 0.2962, 0.4822, 0.25, 0.4868, 0.2962, 0.4822, 0.3406, 0.4688, 0.3406, 0.4688, 0.2962, 0.4822, 0.3406, 0.4688, 0.3816, 0.4469, 0.3816, 0.4469, 0.3406, 0.4688, 0.3816, 0.4469, 0.4174, 0.4174, 0.4174, 0.4174, 0.3816, 0.4469, 0.4174, 0.4174, 0.4469, 0.3816, 0.4469, 0.3816, 0.4174, 0.4174, 0.4469, 0.3816, 0.4688, 0.3406, 0.4688, 0.3406, 0.4469, 0.3816, 0.4688, 0.3406, 0.4822, 0.2962, 0.4822, 0.2962, 0.4688, 0.3406, 0.4822, 0.2962, 0.4868, 0.25, 0.4868, 0.25, 0.4822, 0.2962, 0.4868, 0.25, 0.4822, 0.2038, 0.4822, 0.2038, 0.4868, 0.25, 0.4822, 0.2038, 0.4688, 0.1594, 0.4688, 0.1594, 0.4822, 0.2038, 0.4688, 0.1594, 0.4469, 0.1184, 0.4469, 0.1184, 0.4688, 0.1594, 0.4469, 0.1184, 0.4174, 0.08257, 0.4174, 0.08257, 0.4469, 0.1184, 0.4174, 0.08257, 0.3816, 0.05312, 0.3816, 0.05312, 0.4174, 0.08257, 0.3816, 0.05312, 0.3406, 0.03124, 0.3406, 0.03124, 0.3816, 0.05312, 0.3406, 0.03124, 0.2962, 0.01776, 0.2962, 0.01776, 0.3406, 0.03124, 0.2962, 0.01776, 0.25, 0.01321, 0.25, 0.01321, 0.2962, 0.01776, 0.25, 0.01321, 0.2038, 0.01776, 0.2038, 0.01776, 0.25, 0.01321, 0.2038, 0.01776, 0.1594, 0.03124, 0.1594, 0.03124, 0.2038, 0.01776, 0.1594, 0.03124, 0.1184, 0.05312, 0.1184, 0.05312, 0.1594, 0.03124, 0.1184, 0.05312, 0.08257, 0.08257, 0.08257, 0.08257, 0.1184, 0.05312, 0.08257, 0.08257, 0.05312, 0.1184, 0.05312, 0.1184, 0.08257, 0.08257, 0.05312, 0.1184, 0.03124, 0.1594, 0.03124, 0.1594, 0.05312, 0.1184, 0.03124, 0.1594, 0.01776, 0.2038, 0.01776, 0.2038, 0.03124, 0.1594, 0.01776, 0.2038, 0.01321, 0.25, 0.01321, 0.25, 0.01776, 0.2038, 0.01321, 0.25, 0.01776, 0.2962, 0.01776, 0.2962, 0.01321, 0.25, 0.01776, 0.2962, 0.03124, 0.3406, 0.03124, 0.3406, 0.01776, 0.2962, 0.03124, 0.3406, 0.05312, 0.3816, 0.05312, 0.3816, 0.03124, 0.3406, 0.05312, 0.3816, 0.08257, 0.4174, 0.08257, 0.4174, 0.05312, 0.3816, 0.08257, 0.4174, 0.1184, 0.4469, 0.1184, 0.4469, 0.08257, 0.4174, 0.1184, 0.4469, 0.1594, 0.4688, 0.1594, 0.4688, 0.1184, 0.4469, 0.1594, 0.4688, 0.2038, 0.4822, 0.2038, 0.4822, 0.1594, 0.4688, 0.2038, 0.4822, 0.25, 0.4868, 0.25, 0.4868, 0.2038, 0.4822])
me_cylinder.update()
me_plane = bpy.data.meshes.new('Plane')
me_plane.from_pydata([(-1.0, -1.0, 0.0), (1.0, -1.0, 0.0), (-1.0, 1.0, 0.0), (1.0, 1.0, 0.0)], [], [(0, 1, 3, 2)])
_uv = me_plane.uv_layers.new(name='UVMap')
_uv.uv.foreach_set('vector', [0.0, 0.0, 1.0, 0.0, 1.0, 1.0, 0.0, 1.0])
me_plane.materials.append(mat_material_001)
me_plane.update()
me_plane_001 = bpy.data.meshes.new('Plane.001')
me_plane_001.from_pydata([(-1.0, -1.0, 0.0), (1.0, -1.0, 0.0), (-1.0, 1.0, 0.0), (1.0, 1.0, 0.0)], [], [(0, 1, 3, 2)])
_uv = me_plane_001.uv_layers.new(name='UVMap')
_uv.uv.foreach_set('vector', [0.0, 0.0, 1.0, 0.0, 1.0, 1.0, 0.0, 1.0])
me_plane_001.materials.append(mat_material_002)
me_plane_001.update()

# ---- objects
ob_light = bpy.data.objects.new('Light', light_light)
ob_camera = bpy.data.objects.new('Camera', cam_camera)
ob_empty = bpy.data.objects.new('Empty', None)
ob_cylinder = bpy.data.objects.new('Cylinder', me_cylinder)
ob_light_001 = bpy.data.objects.new('Light.001', light_light_001)
ob_plane = bpy.data.objects.new('Plane', me_plane)
ob_plane_001 = bpy.data.objects.new('Plane.001', me_plane_001)
ob_light_002 = bpy.data.objects.new('Light.002', light_light_002)

# ---- transforms, parenting, visibility, modifiers, constraints
ob_light.location = (4.076, 1.005, 5.904)
ob_light.rotation_euler = (0.6503, 0.05522, 1.866)
ob_light.lock_rotations_4d = False
ob_light.empty_display_type = 'ARROWS'
ob_light.color = (0.0, 0.0, 0.0, 0.0)
ob_light.lineart.crease_threshold = 0.0
ob_camera.location = (7.359, -6.926, 6.618)
ob_camera.rotation_euler = (1.109, 0.0, 0.8149)
ob_camera.lock_rotations_4d = False
ob_camera.empty_display_type = 'ARROWS'
ob_camera.color = (0.0, 0.0, 0.0, 0.0)
ob_camera.display_type = 'WIRE'
ob_camera.lineart.crease_threshold = 0.0
ob_empty.location = (0.0, 0.0, 0.0)
ob_empty.rotation_euler = (1.571, 1.779e-07, 0.0)
ob_empty.empty_display_type = 'IMAGE'
ob_empty.empty_display_size = 5.0
ob_empty.hide_select = True
ob_cylinder.location = (0.0, 0.0, 1.57)
ob_cylinder.scale = (0.8068, 0.8068, 0.8068)
_m = ob_cylinder.modifiers.new('Subdivision', 'SUBSURF')
_m.levels = 6
_m.render_levels = 6
ob_light_001.location = (-1.423, -4.858, 5.864)
ob_light_001.rotation_euler = (0.6503, 0.05522, 1.866)
ob_light_001.lock_rotations_4d = False
ob_light_001.empty_display_type = 'ARROWS'
ob_light_001.color = (0.0, 0.0, 0.0, 0.0)
ob_light_001.lineart.crease_threshold = 0.0
ob_plane.location = (0.0, 0.0, 0.0)
ob_plane.scale = (24.0, 24.0, 24.0)
ob_plane_001.location = (0.0, 12.17, 23.88)
ob_plane_001.rotation_euler = (1.571, -0.0, 0.0)
ob_plane_001.scale = (24.0, 24.0, 24.0)
ob_light_002.location = (0.06888, 1.251, 3.003)
ob_light_002.rotation_euler = (1.559, -0.2064, 0.002012)
ob_light_002.lock_rotations_4d = False
ob_light_002.empty_display_type = 'ARROWS'
ob_light_002.color = (0.0, 0.0, 0.0, 0.0)
ob_light_002.lineart.crease_threshold = 0.0

# ---- collection membership
col_collection.objects.link(ob_light)
col_collection.objects.link(ob_camera)
col_collection.objects.link(ob_empty)
col_collection.objects.link(ob_cylinder)
col_collection.objects.link(ob_light_001)
col_collection.objects.link(ob_plane)
col_collection.objects.link(ob_plane_001)
col_collection.objects.link(ob_light_002)

# ---- scene / render settings (as saved in the file)
scene.camera = ob_camera
scene.frame_start = 1; scene.frame_end = 250; scene.frame_set(0)
scene.render.engine = 'CYCLES'
scene.cycles.sampling_pattern = 'TABULATED_SOBOL'
scene.cycles.use_light_tree = False
scene.view_settings.view_transform = 'Filmic'
bpy.context.view_layer.update()
